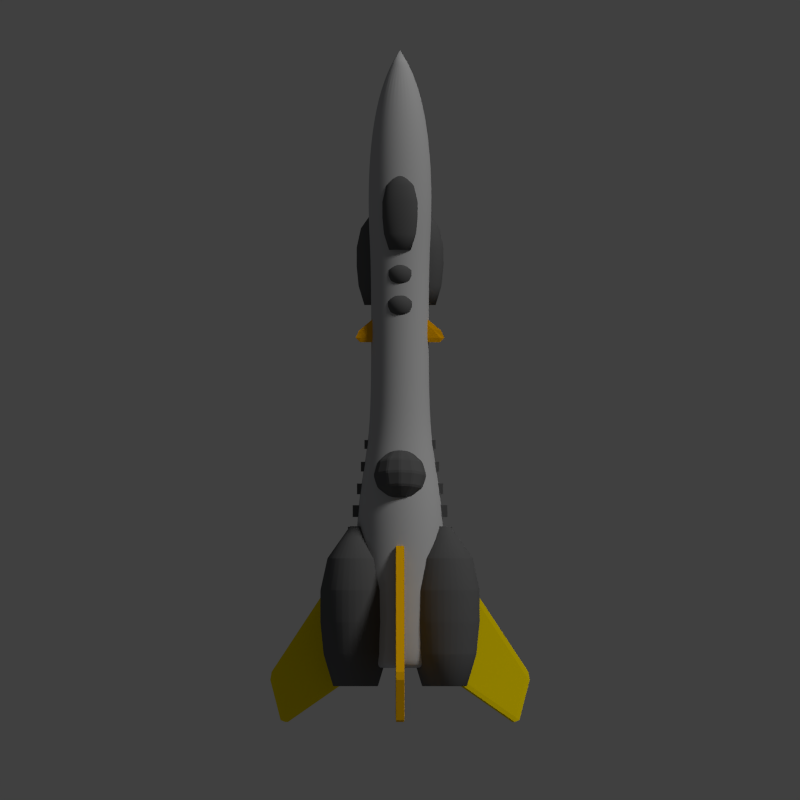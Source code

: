 # Source: arrow.blend  (saved by Blender 2.69.0; exported with 4.5.12 LTS)
import bpy
from mathutils import Matrix  # noqa: F401  (used for matrix-valued properties, if any)

bpy.ops.wm.read_factory_settings(use_empty=True)
scene = bpy.context.scene
scene.name = 'Scene'

# ---- collections
col_collection_1 = bpy.data.collections.new('Collection 1'); scene.collection.children.link(col_collection_1)

# ---- materials (node trees are filled in below, after node groups)
mat_material_001 = bpy.data.materials.new('Material.001')
mat_material_001.alpha_threshold = 0.0
mat_material_001.use_transparent_shadow = False
mat_material_001.diffuse_color = (0.09463, 0.09463, 0.09463, 1.0)
mat_material_001.roughness = 0.5
mat_material_001.specular_intensity = 0.1087
mat_material_001.line_color = (0.0, 0.0, 0.0, 1.0)
mat_material_004 = bpy.data.materials.new('Material.004')
mat_material_004.alpha_threshold = 0.0
mat_material_004.use_transparent_shadow = False
mat_material_004.diffuse_color = (0.8, 0.3583, 0.0, 1.0)
mat_material_004.roughness = 0.5
mat_material_004.specular_intensity = 0.1848
mat_material_004.line_color = (0.0, 0.0, 0.0, 1.0)
mat_material_003 = bpy.data.materials.new('Material.003')
mat_material_003.alpha_threshold = 0.0
mat_material_003.use_transparent_shadow = False
mat_material_003.diffuse_color = (0.8, 0.4067, 0.0, 1.0)
mat_material_003.roughness = 0.5
mat_material_003.line_color = (0.0, 0.0, 0.0, 1.0)
mat_material_002 = bpy.data.materials.new('Material.002')
mat_material_002.alpha_threshold = 0.0
mat_material_002.use_transparent_shadow = False
mat_material_002.diffuse_color = (0.8, 0.6057, 0.0, 1.0)
mat_material_002.roughness = 0.5
mat_material_002.line_color = (0.0, 0.0, 0.0, 1.0)
mat_material = bpy.data.materials.new('Material')
mat_material.alpha_threshold = 0.0
mat_material.use_transparent_shadow = False
mat_material.diffuse_color = (0.4292, 0.4292, 0.4292, 1.0)
mat_material.roughness = 0.5
mat_material.line_color = (0.0, 0.0, 0.0, 1.0)

# ---- material node trees

# ---- world
world_world = bpy.data.worlds.new('World'); scene.world = world_world
world_world.color = (0.05088, 0.05088, 0.05088)
world_world.use_sun_shadow = False
world_world.sun_shadow_jitter_overblur = 0.0
world_world.cycles.sampling_method = 'MANUAL'
world_world.cycles.sample_map_resolution = 256

# ---- cameras
cam_camera = bpy.data.cameras.new('Camera')
cam_camera.type = 'ORTHO'
cam_camera.clip_end = 100.0
cam_camera.lens = 35.0
cam_camera.sensor_width = 32.0
cam_camera.sensor_height = 18.0
cam_camera.ortho_scale = 18.0
cam_camera.dof.focus_distance = 0.0
cam_camera.dof.aperture_fstop = 128.0

# ---- lights
light_point_002 = bpy.data.lights.new('Point.002', 'POINT')
light_point_002.color = (0.6977, 0.7913, 1.0)
light_point_002.transmission_factor = 0.0
light_point_002.energy = 100.0
light_point_002.shadow_buffer_clip_start = 0.5
light_point_002.shadow_soft_size = 0.1
light_point_002.shadow_maximum_resolution = 0.006
light_point_002.use_absolute_resolution = True
light_point_002.cycles.use_multiple_importance_sampling = False
light_point_001 = bpy.data.lights.new('Point.001', 'POINT')
light_point_001.color = (0.6977, 0.7913, 1.0)
light_point_001.transmission_factor = 0.0
light_point_001.energy = 100.0
light_point_001.shadow_buffer_clip_start = 0.5
light_point_001.shadow_soft_size = 0.1
light_point_001.shadow_maximum_resolution = 0.006
light_point_001.use_absolute_resolution = True
light_point_001.cycles.use_multiple_importance_sampling = False
light_point = bpy.data.lights.new('Point', 'POINT')
light_point.color = (0.6977, 0.7913, 1.0)
light_point.transmission_factor = 0.0
light_point.energy = 100.0
light_point.shadow_buffer_clip_start = 0.5
light_point.shadow_soft_size = 0.1
light_point.shadow_maximum_resolution = 0.006
light_point.use_absolute_resolution = True
light_point.cycles.use_multiple_importance_sampling = False
light_sun = bpy.data.lights.new('Sun', 'SUN')
light_sun.transmission_factor = 0.0
light_sun.angle = 0.1993
light_sun.energy = 1.5
light_sun.shadow_buffer_clip_start = 0.5
light_sun.shadow_soft_size = 0.1
light_sun.shadow_cascade_max_distance = 1000.0
light_sun.cycles.use_multiple_importance_sampling = False

# ---- meshes
me_cylinder_008 = bpy.data.meshes.new('Cylinder.008')
me_cylinder_008.from_pydata([(-1.187e-08, 1.1, -9.535e-31), (0.0, 1.0, 1.0), (0.2146, 1.079, 1.566e-24), (0.1951, 0.9808, 1.0), (0.421, 1.016, 3.073e-24), (0.3827, 0.9239, 1.0), (0.6111, 0.9146, 4.461e-24), (0.5556, 0.8315, 1.0), (0.7778, 0.7778, 5.678e-24), (0.7071, 0.7071, 1.0), (0.9146, 0.6111, 6.676e-24), (0.8315, 0.5556, 1.0), (1.016, 0.421, 7.418e-24), (0.9239, 0.3827, 1.0), (1.079, 0.2146, 7.875e-24), (0.9808, 0.1951, 1.0), (1.1, -2.626e-08, 8.029e-24), (1.0, 7.55e-08, 1.0), (1.079, -0.2146, 7.875e-24), (0.9808, -0.1951, 1.0), (1.016, -0.421, 7.418e-24), (0.9239, -0.3827, 1.0), (0.9146, -0.6111, 6.676e-24), (0.8315, -0.5556, 1.0), (0.7778, -0.7778, 5.678e-24), (0.7071, -0.7071, 1.0), (0.6111, -0.9146, 4.461e-24), (0.5556, -0.8315, 1.0), (0.421, -1.016, 3.073e-24), (0.3827, -0.9239, 1.0), (0.2146, -1.079, 1.566e-24), (0.1951, -0.9808, 1.0), (-3.703e-07, -1.1, -3.57e-30), (-3.258e-07, -1.0, 1.0), (-0.2146, -1.079, -1.566e-24), (-0.1951, -0.9808, 1.0), (-0.421, -1.016, -3.073e-24), (-0.3827, -0.9239, 1.0), (-0.6111, -0.9146, -4.461e-24), (-0.5556, -0.8315, 1.0), (-0.7778, -0.7778, -5.678e-24), (-0.7071, -0.7071, 1.0), (-0.9146, -0.6111, -6.676e-24), (-0.8315, -0.5556, 1.0), (-1.016, -0.421, -7.418e-24), (-0.9239, -0.3827, 1.0), (-1.079, -0.2146, -7.875e-24), (-0.9808, -0.1951, 1.0), (-1.1, 9.528e-07, -8.029e-24), (-1.0, 9.656e-07, 1.0), (-1.079, 0.2146, -7.875e-24), (-0.9808, 0.1951, 1.0), (-1.016, 0.421, -7.418e-24), (-0.9239, 0.3827, 1.0), (-0.9146, 0.6111, -6.676e-24), (-0.8315, 0.5556, 1.0), (-0.7778, 0.7778, -5.678e-24), (-0.7071, 0.7071, 1.0), (-0.6111, 0.9146, -4.461e-24), (-0.5556, 0.8315, 1.0), (-0.421, 1.016, -3.073e-24), (-0.3827, 0.9239, 1.0), (-0.2146, 1.079, -1.566e-24), (-0.1951, 0.9808, 1.0), (-4.078e-08, 0.7, 2.0), (0.1366, 0.6865, 2.0), (0.2679, 0.6467, 2.0), (0.3889, 0.582, 2.0), (0.495, 0.495, 2.0), (0.582, 0.3889, 2.0), (0.6467, 0.2679, 2.0), (0.6865, 0.1366, 2.0), (0.7, 1.383e-07, 2.0), (0.6865, -0.1366, 2.0), (0.6467, -0.2679, 2.0), (0.582, -0.3889, 2.0), (0.495, -0.495, 2.0), (0.3889, -0.582, 2.0), (0.2679, -0.6467, 2.0), (0.1366, -0.6865, 2.0), (-2.689e-07, -0.7, 2.0), (-0.1366, -0.6865, 2.0), (-0.2679, -0.6467, 2.0), (-0.3889, -0.582, 2.0), (-0.495, -0.495, 2.0), (-0.582, -0.3889, 2.0), (-0.6467, -0.2679, 2.0), (-0.6865, -0.1366, 2.0), (-0.7, 7.614e-07, 2.0), (-0.6865, 0.1366, 2.0), (-0.6467, 0.2679, 2.0), (-0.582, 0.3889, 2.0), (-0.495, 0.495, 2.0), (-0.3889, 0.582, 2.0), (-0.2679, 0.6467, 2.0), (-0.1366, 0.6865, 2.0), (-1.187e-08, 1.1, -1.0), (0.2146, 1.079, -1.0), (0.421, 1.016, -1.0), (0.6111, 0.9146, -1.0), (0.7778, 0.7778, -1.0), (0.9146, 0.6111, -1.0), (1.016, 0.421, -1.0), (1.079, 0.2146, -1.0), (1.1, -2.626e-08, -1.0), (1.079, -0.2146, -1.0), (1.016, -0.421, -1.0), (0.9146, -0.6111, -1.0), (0.7778, -0.7778, -1.0), (0.6111, -0.9146, -1.0), (0.421, -1.016, -1.0), (0.2146, -1.079, -1.0), (-3.703e-07, -1.1, -1.0), (-0.2146, -1.079, -1.0), (-0.421, -1.016, -1.0), (-0.6111, -0.9146, -1.0), (-0.7778, -0.7778, -1.0), (-0.9146, -0.6111, -1.0), (-1.016, -0.421, -1.0), (-1.079, -0.2146, -1.0), (-1.1, 9.528e-07, -1.0), (-1.079, 0.2146, -1.0), (-1.016, 0.421, -1.0), (-0.9146, 0.6111, -1.0), (-0.7778, 0.7778, -1.0), (-0.6111, 0.9146, -1.0), (-0.421, 1.016, -1.0), (-0.2146, 1.079, -1.0), (-1.175e-07, 0.88, -2.0), (0.1717, 0.8631, -2.0), (0.3368, 0.813, -2.0), (0.4889, 0.7317, -2.0), (0.6223, 0.6223, -2.0), (0.7317, 0.4889, -2.0), (0.813, 0.3368, -2.0), (0.8631, 0.1717, -2.0), (0.88, 2.444e-08, -2.0), (0.8631, -0.1717, -2.0), (0.813, -0.3368, -2.0), (0.7317, -0.4889, -2.0), (0.6223, -0.6223, -2.0), (0.4889, -0.7317, -2.0), (0.3368, -0.813, -2.0), (0.1717, -0.8631, -2.0), (-4.042e-07, -0.88, -2.0), (-0.1717, -0.8631, -2.0), (-0.3368, -0.813, -2.0), (-0.4889, -0.7317, -2.0), (-0.6223, -0.6223, -2.0), (-0.7317, -0.4889, -2.0), (-0.813, -0.3368, -2.0), (-0.8631, -0.1717, -2.0), (-0.88, 8.077e-07, -2.0), (-0.8631, 0.1717, -2.0), (-0.813, 0.3368, -2.0), (-0.7317, 0.4889, -2.0), (-0.6223, 0.6223, -2.0), (-0.4889, 0.7317, -2.0), (-0.3368, 0.813, -2.0), (-0.1717, 0.8631, -2.0), (3.21e-08, 0.176, -3.0), (0.03434, 0.1726, -3.0), (0.06735, 0.1626, -3.0), (0.09778, 0.1463, -3.0), (0.1245, 0.1245, -3.0), (0.1463, 0.09778, -3.0), (0.1626, 0.06735, -3.0), (0.1726, 0.03434, -3.0), (0.176, 1.941e-07, -3.0), (0.1726, -0.03434, -3.0), (0.1626, -0.06735, -3.0), (0.1463, -0.09778, -3.0), (0.1245, -0.1245, -3.0), (0.09778, -0.1463, -3.0), (0.06735, -0.1626, -3.0), (0.03434, -0.1726, -3.0), (-2.525e-08, -0.176, -3.0), (-0.03434, -0.1726, -3.0), (-0.06735, -0.1626, -3.0), (-0.09778, -0.1463, -3.0), (-0.1245, -0.1245, -3.0), (-0.1463, -0.09778, -3.0), (-0.1626, -0.06735, -3.0), (-0.1726, -0.03434, -3.0), (-0.176, 3.508e-07, -3.0), (-0.1726, 0.03434, -3.0), (-0.1626, 0.06735, -3.0), (-0.1463, 0.09778, -3.0), (-0.1245, 0.1245, -3.0), (-0.09778, 0.1463, -3.0), (-0.06735, 0.1626, -3.0), (-0.03434, 0.1726, -3.0)], [], [(0, 1, 3, 2), (2, 3, 5, 4), (4, 5, 7, 6), (6, 7, 9, 8), (8, 9, 11, 10), (10, 11, 13, 12), (12, 13, 15, 14), (14, 15, 17, 16), (16, 17, 19, 18), (18, 19, 21, 20), (20, 21, 23, 22), (22, 23, 25, 24), (24, 25, 27, 26), (26, 27, 29, 28), (28, 29, 31, 30), (30, 31, 33, 32), (32, 33, 35, 34), (34, 35, 37, 36), (36, 37, 39, 38), (38, 39, 41, 40), (40, 41, 43, 42), (42, 43, 45, 44), (44, 45, 47, 46), (46, 47, 49, 48), (48, 49, 51, 50), (50, 51, 53, 52), (52, 53, 55, 54), (54, 55, 57, 56), (56, 57, 59, 58), (58, 59, 61, 60), (61, 59, 93, 94), (62, 63, 1, 0), (60, 61, 63, 62), (44, 46, 119, 118), (65, 64, 95, 94, 93, 92, 91, 90, 89, 88, 87, 86, 85, 84, 83, 82, 81, 80, 79, 78, 77, 76, 75, 74, 73, 72, 71, 70, 69, 68, 67, 66), (39, 37, 82, 83), (3, 1, 64, 65), (17, 15, 71, 72), (45, 43, 85, 86), (23, 21, 74, 75), (51, 49, 88, 89), (7, 5, 66, 67), (29, 27, 77, 78), (57, 55, 91, 92), (35, 33, 80, 81), (13, 11, 69, 70), (63, 61, 94, 95), (41, 39, 83, 84), (19, 17, 72, 73), (47, 45, 86, 87), (25, 23, 75, 76), (53, 51, 89, 90), (9, 7, 67, 68), (31, 29, 78, 79), (59, 57, 92, 93), (37, 35, 81, 82), (15, 13, 70, 71), (1, 63, 95, 64), (43, 41, 84, 85), (21, 19, 73, 74), (49, 47, 87, 88), (5, 3, 65, 66), (27, 25, 76, 77), (55, 53, 90, 91), (11, 9, 68, 69), (33, 31, 79, 80), (124, 125, 157, 156), (22, 24, 108, 107), (50, 52, 122, 121), (6, 8, 100, 99), (28, 30, 111, 110), (56, 58, 125, 124), (34, 36, 114, 113), (12, 14, 103, 102), (62, 0, 96, 127), (40, 42, 117, 116), (18, 20, 106, 105), (46, 48, 120, 119), (2, 4, 98, 97), (24, 26, 109, 108), (52, 54, 123, 122), (8, 10, 101, 100), (30, 32, 112, 111), (58, 60, 126, 125), (36, 38, 115, 114), (0, 2, 97, 96), (14, 16, 104, 103), (42, 44, 118, 117), (20, 22, 107, 106), (48, 50, 121, 120), (4, 6, 99, 98), (26, 28, 110, 109), (54, 56, 124, 123), (32, 34, 113, 112), (10, 12, 102, 101), (60, 62, 127, 126), (38, 40, 116, 115), (16, 18, 105, 104), (158, 159, 191, 190), (113, 114, 146, 145), (102, 103, 135, 134), (122, 123, 155, 154), (100, 101, 133, 132), (111, 112, 144, 143), (120, 121, 153, 152), (98, 99, 131, 130), (109, 110, 142, 141), (118, 119, 151, 150), (96, 97, 129, 128), (107, 108, 140, 139), (127, 96, 128, 159), (116, 117, 149, 148), (105, 106, 138, 137), (125, 126, 158, 157), (114, 115, 147, 146), (103, 104, 136, 135), (123, 124, 156, 155), (112, 113, 145, 144), (101, 102, 134, 133), (121, 122, 154, 153), (99, 100, 132, 131), (110, 111, 143, 142), (119, 120, 152, 151), (97, 98, 130, 129), (108, 109, 141, 140), (117, 118, 150, 149), (106, 107, 139, 138), (126, 127, 159, 158), (115, 116, 148, 147), (104, 105, 137, 136), (160, 161, 162, 163, 164, 165, 166, 167, 168, 169, 170, 171, 172, 173, 174, 175, 176, 177, 178, 179, 180, 181, 182, 183, 184, 185, 186, 187, 188, 189, 190, 191), (147, 148, 180, 179), (136, 137, 169, 168), (156, 157, 189, 188), (145, 146, 178, 177), (134, 135, 167, 166), (154, 155, 187, 186), (132, 133, 165, 164), (143, 144, 176, 175), (152, 153, 185, 184), (130, 131, 163, 162), (141, 142, 174, 173), (150, 151, 183, 182), (128, 129, 161, 160), (139, 140, 172, 171), (159, 128, 160, 191), (148, 149, 181, 180), (137, 138, 170, 169), (157, 158, 190, 189), (146, 147, 179, 178), (135, 136, 168, 167), (155, 156, 188, 187), (144, 145, 177, 176), (133, 134, 166, 165), (153, 154, 186, 185), (131, 132, 164, 163), (142, 143, 175, 174), (151, 152, 184, 183), (129, 130, 162, 161), (140, 141, 173, 172), (149, 150, 182, 181), (138, 139, 171, 170)])
me_cylinder_008.polygons.foreach_set('use_smooth', [True] * 162)
me_cylinder_008.materials.append(mat_material_001)
me_cylinder_008.use_remesh_preserve_volume = False
me_cylinder_008.use_remesh_preserve_attributes = False
me_cylinder_008.use_mirror_vertex_groups = False
me_cylinder_008.update()
me_cylinder_007 = bpy.data.meshes.new('Cylinder.007')
me_cylinder_007.from_pydata([(-1.187e-08, 1.1, -9.535e-31), (0.0, 1.0, 1.0), (0.2146, 1.079, 1.566e-24), (0.1951, 0.9808, 1.0), (0.421, 1.016, 3.073e-24), (0.3827, 0.9239, 1.0), (0.6111, 0.9146, 4.461e-24), (0.5556, 0.8315, 1.0), (0.7778, 0.7778, 5.678e-24), (0.7071, 0.7071, 1.0), (0.9146, 0.6111, 6.676e-24), (0.8315, 0.5556, 1.0), (1.016, 0.421, 7.418e-24), (0.9239, 0.3827, 1.0), (1.079, 0.2146, 7.875e-24), (0.9808, 0.1951, 1.0), (1.1, -2.626e-08, 8.029e-24), (1.0, 7.55e-08, 1.0), (1.079, -0.2146, 7.875e-24), (0.9808, -0.1951, 1.0), (1.016, -0.421, 7.418e-24), (0.9239, -0.3827, 1.0), (0.9146, -0.6111, 6.676e-24), (0.8315, -0.5556, 1.0), (0.7778, -0.7778, 5.678e-24), (0.7071, -0.7071, 1.0), (0.6111, -0.9146, 4.461e-24), (0.5556, -0.8315, 1.0), (0.421, -1.016, 3.073e-24), (0.3827, -0.9239, 1.0), (0.2146, -1.079, 1.566e-24), (0.1951, -0.9808, 1.0), (-3.703e-07, -1.1, -3.57e-30), (-3.258e-07, -1.0, 1.0), (-0.2146, -1.079, -1.566e-24), (-0.1951, -0.9808, 1.0), (-0.421, -1.016, -3.073e-24), (-0.3827, -0.9239, 1.0), (-0.6111, -0.9146, -4.461e-24), (-0.5556, -0.8315, 1.0), (-0.7778, -0.7778, -5.678e-24), (-0.7071, -0.7071, 1.0), (-0.9146, -0.6111, -6.676e-24), (-0.8315, -0.5556, 1.0), (-1.016, -0.421, -7.418e-24), (-0.9239, -0.3827, 1.0), (-1.079, -0.2146, -7.875e-24), (-0.9808, -0.1951, 1.0), (-1.1, 9.528e-07, -8.029e-24), (-1.0, 9.656e-07, 1.0), (-1.079, 0.2146, -7.875e-24), (-0.9808, 0.1951, 1.0), (-1.016, 0.421, -7.418e-24), (-0.9239, 0.3827, 1.0), (-0.9146, 0.6111, -6.676e-24), (-0.8315, 0.5556, 1.0), (-0.7778, 0.7778, -5.678e-24), (-0.7071, 0.7071, 1.0), (-0.6111, 0.9146, -4.461e-24), (-0.5556, 0.8315, 1.0), (-0.421, 1.016, -3.073e-24), (-0.3827, 0.9239, 1.0), (-0.2146, 1.079, -1.566e-24), (-0.1951, 0.9808, 1.0), (-4.078e-08, 0.7, 2.0), (0.1366, 0.6865, 2.0), (0.2679, 0.6467, 2.0), (0.3889, 0.582, 2.0), (0.495, 0.495, 2.0), (0.582, 0.3889, 2.0), (0.6467, 0.2679, 2.0), (0.6865, 0.1366, 2.0), (0.7, 1.383e-07, 2.0), (0.6865, -0.1366, 2.0), (0.6467, -0.2679, 2.0), (0.582, -0.3889, 2.0), (0.495, -0.495, 2.0), (0.3889, -0.582, 2.0), (0.2679, -0.6467, 2.0), (0.1366, -0.6865, 2.0), (-2.689e-07, -0.7, 2.0), (-0.1366, -0.6865, 2.0), (-0.2679, -0.6467, 2.0), (-0.3889, -0.582, 2.0), (-0.495, -0.495, 2.0), (-0.582, -0.3889, 2.0), (-0.6467, -0.2679, 2.0), (-0.6865, -0.1366, 2.0), (-0.7, 7.614e-07, 2.0), (-0.6865, 0.1366, 2.0), (-0.6467, 0.2679, 2.0), (-0.582, 0.3889, 2.0), (-0.495, 0.495, 2.0), (-0.3889, 0.582, 2.0), (-0.2679, 0.6467, 2.0), (-0.1366, 0.6865, 2.0), (-1.187e-08, 1.1, -1.0), (0.2146, 1.079, -1.0), (0.421, 1.016, -1.0), (0.6111, 0.9146, -1.0), (0.7778, 0.7778, -1.0), (0.9146, 0.6111, -1.0), (1.016, 0.421, -1.0), (1.079, 0.2146, -1.0), (1.1, -2.626e-08, -1.0), (1.079, -0.2146, -1.0), (1.016, -0.421, -1.0), (0.9146, -0.6111, -1.0), (0.7778, -0.7778, -1.0), (0.6111, -0.9146, -1.0), (0.421, -1.016, -1.0), (0.2146, -1.079, -1.0), (-3.703e-07, -1.1, -1.0), (-0.2146, -1.079, -1.0), (-0.421, -1.016, -1.0), (-0.6111, -0.9146, -1.0), (-0.7778, -0.7778, -1.0), (-0.9146, -0.6111, -1.0), (-1.016, -0.421, -1.0), (-1.079, -0.2146, -1.0), (-1.1, 9.528e-07, -1.0), (-1.079, 0.2146, -1.0), (-1.016, 0.421, -1.0), (-0.9146, 0.6111, -1.0), (-0.7778, 0.7778, -1.0), (-0.6111, 0.9146, -1.0), (-0.421, 1.016, -1.0), (-0.2146, 1.079, -1.0), (-1.175e-07, 0.88, -2.0), (0.1717, 0.8631, -2.0), (0.3368, 0.813, -2.0), (0.4889, 0.7317, -2.0), (0.6223, 0.6223, -2.0), (0.7317, 0.4889, -2.0), (0.813, 0.3368, -2.0), (0.8631, 0.1717, -2.0), (0.88, 2.444e-08, -2.0), (0.8631, -0.1717, -2.0), (0.813, -0.3368, -2.0), (0.7317, -0.4889, -2.0), (0.6223, -0.6223, -2.0), (0.4889, -0.7317, -2.0), (0.3368, -0.813, -2.0), (0.1717, -0.8631, -2.0), (-4.042e-07, -0.88, -2.0), (-0.1717, -0.8631, -2.0), (-0.3368, -0.813, -2.0), (-0.4889, -0.7317, -2.0), (-0.6223, -0.6223, -2.0), (-0.7317, -0.4889, -2.0), (-0.813, -0.3368, -2.0), (-0.8631, -0.1717, -2.0), (-0.88, 8.077e-07, -2.0), (-0.8631, 0.1717, -2.0), (-0.813, 0.3368, -2.0), (-0.7317, 0.4889, -2.0), (-0.6223, 0.6223, -2.0), (-0.4889, 0.7317, -2.0), (-0.3368, 0.813, -2.0), (-0.1717, 0.8631, -2.0), (3.21e-08, 0.176, -3.0), (0.03434, 0.1726, -3.0), (0.06735, 0.1626, -3.0), (0.09778, 0.1463, -3.0), (0.1245, 0.1245, -3.0), (0.1463, 0.09778, -3.0), (0.1626, 0.06735, -3.0), (0.1726, 0.03434, -3.0), (0.176, 1.941e-07, -3.0), (0.1726, -0.03434, -3.0), (0.1626, -0.06735, -3.0), (0.1463, -0.09778, -3.0), (0.1245, -0.1245, -3.0), (0.09778, -0.1463, -3.0), (0.06735, -0.1626, -3.0), (0.03434, -0.1726, -3.0), (-2.525e-08, -0.176, -3.0), (-0.03434, -0.1726, -3.0), (-0.06735, -0.1626, -3.0), (-0.09778, -0.1463, -3.0), (-0.1245, -0.1245, -3.0), (-0.1463, -0.09778, -3.0), (-0.1626, -0.06735, -3.0), (-0.1726, -0.03434, -3.0), (-0.176, 3.508e-07, -3.0), (-0.1726, 0.03434, -3.0), (-0.1626, 0.06735, -3.0), (-0.1463, 0.09778, -3.0), (-0.1245, 0.1245, -3.0), (-0.09778, 0.1463, -3.0), (-0.06735, 0.1626, -3.0), (-0.03434, 0.1726, -3.0)], [], [(0, 1, 3, 2), (2, 3, 5, 4), (4, 5, 7, 6), (6, 7, 9, 8), (8, 9, 11, 10), (10, 11, 13, 12), (12, 13, 15, 14), (14, 15, 17, 16), (16, 17, 19, 18), (18, 19, 21, 20), (20, 21, 23, 22), (22, 23, 25, 24), (24, 25, 27, 26), (26, 27, 29, 28), (28, 29, 31, 30), (30, 31, 33, 32), (32, 33, 35, 34), (34, 35, 37, 36), (36, 37, 39, 38), (38, 39, 41, 40), (40, 41, 43, 42), (42, 43, 45, 44), (44, 45, 47, 46), (46, 47, 49, 48), (48, 49, 51, 50), (50, 51, 53, 52), (52, 53, 55, 54), (54, 55, 57, 56), (56, 57, 59, 58), (58, 59, 61, 60), (61, 59, 93, 94), (62, 63, 1, 0), (60, 61, 63, 62), (44, 46, 119, 118), (65, 64, 95, 94, 93, 92, 91, 90, 89, 88, 87, 86, 85, 84, 83, 82, 81, 80, 79, 78, 77, 76, 75, 74, 73, 72, 71, 70, 69, 68, 67, 66), (39, 37, 82, 83), (3, 1, 64, 65), (17, 15, 71, 72), (45, 43, 85, 86), (23, 21, 74, 75), (51, 49, 88, 89), (7, 5, 66, 67), (29, 27, 77, 78), (57, 55, 91, 92), (35, 33, 80, 81), (13, 11, 69, 70), (63, 61, 94, 95), (41, 39, 83, 84), (19, 17, 72, 73), (47, 45, 86, 87), (25, 23, 75, 76), (53, 51, 89, 90), (9, 7, 67, 68), (31, 29, 78, 79), (59, 57, 92, 93), (37, 35, 81, 82), (15, 13, 70, 71), (1, 63, 95, 64), (43, 41, 84, 85), (21, 19, 73, 74), (49, 47, 87, 88), (5, 3, 65, 66), (27, 25, 76, 77), (55, 53, 90, 91), (11, 9, 68, 69), (33, 31, 79, 80), (124, 125, 157, 156), (22, 24, 108, 107), (50, 52, 122, 121), (6, 8, 100, 99), (28, 30, 111, 110), (56, 58, 125, 124), (34, 36, 114, 113), (12, 14, 103, 102), (62, 0, 96, 127), (40, 42, 117, 116), (18, 20, 106, 105), (46, 48, 120, 119), (2, 4, 98, 97), (24, 26, 109, 108), (52, 54, 123, 122), (8, 10, 101, 100), (30, 32, 112, 111), (58, 60, 126, 125), (36, 38, 115, 114), (0, 2, 97, 96), (14, 16, 104, 103), (42, 44, 118, 117), (20, 22, 107, 106), (48, 50, 121, 120), (4, 6, 99, 98), (26, 28, 110, 109), (54, 56, 124, 123), (32, 34, 113, 112), (10, 12, 102, 101), (60, 62, 127, 126), (38, 40, 116, 115), (16, 18, 105, 104), (158, 159, 191, 190), (113, 114, 146, 145), (102, 103, 135, 134), (122, 123, 155, 154), (100, 101, 133, 132), (111, 112, 144, 143), (120, 121, 153, 152), (98, 99, 131, 130), (109, 110, 142, 141), (118, 119, 151, 150), (96, 97, 129, 128), (107, 108, 140, 139), (127, 96, 128, 159), (116, 117, 149, 148), (105, 106, 138, 137), (125, 126, 158, 157), (114, 115, 147, 146), (103, 104, 136, 135), (123, 124, 156, 155), (112, 113, 145, 144), (101, 102, 134, 133), (121, 122, 154, 153), (99, 100, 132, 131), (110, 111, 143, 142), (119, 120, 152, 151), (97, 98, 130, 129), (108, 109, 141, 140), (117, 118, 150, 149), (106, 107, 139, 138), (126, 127, 159, 158), (115, 116, 148, 147), (104, 105, 137, 136), (160, 161, 162, 163, 164, 165, 166, 167, 168, 169, 170, 171, 172, 173, 174, 175, 176, 177, 178, 179, 180, 181, 182, 183, 184, 185, 186, 187, 188, 189, 190, 191), (147, 148, 180, 179), (136, 137, 169, 168), (156, 157, 189, 188), (145, 146, 178, 177), (134, 135, 167, 166), (154, 155, 187, 186), (132, 133, 165, 164), (143, 144, 176, 175), (152, 153, 185, 184), (130, 131, 163, 162), (141, 142, 174, 173), (150, 151, 183, 182), (128, 129, 161, 160), (139, 140, 172, 171), (159, 128, 160, 191), (148, 149, 181, 180), (137, 138, 170, 169), (157, 158, 190, 189), (146, 147, 179, 178), (135, 136, 168, 167), (155, 156, 188, 187), (144, 145, 177, 176), (133, 134, 166, 165), (153, 154, 186, 185), (131, 132, 164, 163), (142, 143, 175, 174), (151, 152, 184, 183), (129, 130, 162, 161), (140, 141, 173, 172), (149, 150, 182, 181), (138, 139, 171, 170)])
me_cylinder_007.polygons.foreach_set('use_smooth', [True] * 162)
me_cylinder_007.materials.append(mat_material_001)
me_cylinder_007.use_remesh_preserve_volume = False
me_cylinder_007.use_remesh_preserve_attributes = False
me_cylinder_007.use_mirror_vertex_groups = False
me_cylinder_007.update()
me_cube_009 = bpy.data.meshes.new('Cube.009')
me_cube_009.from_pydata([(-1.0, -1.0, -1.0), (-1.0, 1.0, -1.0), (1.0, 1.0, -1.0), (1.0, -1.0, -1.0), (-1.0, -1.0, 1.0), (-1.0, 1.0, 1.0), (1.0, 1.0, 1.0), (1.0, -1.0, 1.0)], [], [(4, 5, 1, 0), (5, 6, 2, 1), (6, 7, 3, 2), (7, 4, 0, 3), (0, 1, 2, 3), (7, 6, 5, 4)])
me_cube_009.materials.append(mat_material_001)
me_cube_009.use_remesh_preserve_volume = False
me_cube_009.use_remesh_preserve_attributes = False
me_cube_009.use_mirror_vertex_groups = False
me_cube_009.update()
me_cube_008 = bpy.data.meshes.new('Cube.008')
me_cube_008.from_pydata([(-1.0, -1.0, -1.0), (-1.0, 1.0, -1.0), (1.0, 1.0, -1.0), (1.0, -1.0, -1.0), (-1.0, -1.0, 1.0), (-1.0, 1.0, 1.0), (1.0, 1.0, 1.0), (1.0, -1.0, 1.0)], [], [(4, 5, 1, 0), (5, 6, 2, 1), (6, 7, 3, 2), (7, 4, 0, 3), (0, 1, 2, 3), (7, 6, 5, 4)])
me_cube_008.materials.append(mat_material_001)
me_cube_008.use_remesh_preserve_volume = False
me_cube_008.use_remesh_preserve_attributes = False
me_cube_008.use_mirror_vertex_groups = False
me_cube_008.update()
me_cube_007 = bpy.data.meshes.new('Cube.007')
me_cube_007.from_pydata([(-1.0, -1.0, -1.0), (-1.0, 1.0, -1.0), (1.0, 1.0, -1.0), (1.0, -1.0, -1.0), (-1.0, -1.0, 1.0), (-1.0, 1.0, 1.0), (1.0, 1.0, 1.0), (1.0, -1.0, 1.0)], [], [(4, 5, 1, 0), (5, 6, 2, 1), (6, 7, 3, 2), (7, 4, 0, 3), (0, 1, 2, 3), (7, 6, 5, 4)])
me_cube_007.materials.append(mat_material_001)
me_cube_007.use_remesh_preserve_volume = False
me_cube_007.use_remesh_preserve_attributes = False
me_cube_007.use_mirror_vertex_groups = False
me_cube_007.update()
me_cube_006 = bpy.data.meshes.new('Cube.006')
me_cube_006.from_pydata([(-1.0, -1.0, -1.0), (-1.0, 1.0, -1.0), (1.0, 1.0, -1.0), (1.0, -1.0, -1.0), (-1.0, -1.0, 1.0), (-1.0, 1.0, 1.0), (1.0, 1.0, 1.0), (1.0, -1.0, 1.0)], [], [(4, 5, 1, 0), (5, 6, 2, 1), (6, 7, 3, 2), (7, 4, 0, 3), (0, 1, 2, 3), (7, 6, 5, 4)])
me_cube_006.materials.append(mat_material_001)
me_cube_006.use_remesh_preserve_volume = False
me_cube_006.use_remesh_preserve_attributes = False
me_cube_006.use_mirror_vertex_groups = False
me_cube_006.update()
me_cube_005 = bpy.data.meshes.new('Cube.005')
me_cube_005.from_pydata([(-1.0, -1.0, -1.0), (-1.0, 1.0, -1.0), (1.0, 1.0, -1.0), (1.0, -1.0, -1.0), (-1.0, -1.0, 1.0), (-1.0, 1.0, 1.0), (1.0, 1.0, 1.0), (1.0, -1.0, 1.0)], [], [(4, 5, 1, 0), (5, 6, 2, 1), (6, 7, 3, 2), (7, 4, 0, 3), (0, 1, 2, 3), (7, 6, 5, 4)])
me_cube_005.materials.append(mat_material_001)
me_cube_005.use_remesh_preserve_volume = False
me_cube_005.use_remesh_preserve_attributes = False
me_cube_005.use_mirror_vertex_groups = False
me_cube_005.update()
me_sphere = bpy.data.meshes.new('Sphere')
me_sphere.from_pydata([(-0.5, 0.0, 0.866), (-0.866, 0.0, 0.5), (-1.0, 0.0, -4.371e-08), (-0.866, 0.0, -0.5), (-0.5, 0.0, -0.866), (-1.51e-07, 0.0, -1.0), (-0.433, 0.25, 0.866), (-0.75, 0.433, 0.5), (-0.866, 0.5, -4.371e-08), (-0.75, 0.433, -0.5), (-0.433, 0.25, -0.866), (-0.25, 0.433, 0.866), (-0.433, 0.75, 0.5), (-0.5, 0.866, -4.371e-08), (-0.433, 0.75, -0.5), (-0.25, 0.433, -0.866), (-1.245e-07, 0.5, 0.866), (-1.096e-07, 0.866, 0.5), (-1.394e-07, 1.0, -4.371e-08), (-1.394e-07, 0.866, -0.5), (-1.692e-07, 0.5, -0.866), (-2.265e-07, -1.308e-07, 1.0), (0.25, 0.433, 0.866), (0.433, 0.75, 0.5), (0.5, 0.866, -4.371e-08), (0.433, 0.75, -0.5), (0.25, 0.433, -0.866), (0.433, 0.25, 0.866), (0.75, 0.433, 0.5), (0.866, 0.5, -4.371e-08), (0.75, 0.433, -0.5), (0.433, 0.25, -0.866), (0.5, -6.06e-08, 0.866), (0.866, -1.589e-08, 0.5), (1.0, -4.57e-08, -4.371e-08), (0.866, -4.57e-08, -0.5), (0.5, 1.391e-08, -0.866), (0.433, -0.25, 0.866), (0.75, -0.433, 0.5), (0.866, -0.5, -4.371e-08), (0.75, -0.433, -0.5), (0.433, -0.25, -0.866), (0.25, -0.433, 0.866), (0.433, -0.75, 0.5), (0.5, -0.866, -4.371e-08), (0.433, -0.75, -0.5), (0.25, -0.433, -0.866), (-2.437e-07, -0.5, 0.866), (-1.99e-07, -0.866, 0.5), (-2.288e-07, -1.0, -4.371e-08), (-1.99e-07, -0.866, -0.5), (-1.692e-07, -0.5, -0.866), (-0.25, -0.433, 0.866), (-0.433, -0.75, 0.5), (-0.5, -0.866, -4.371e-08), (-0.433, -0.75, -0.5), (-0.25, -0.433, -0.866), (-0.433, -0.25, 0.866), (-0.75, -0.433, 0.5), (-0.866, -0.5, -4.371e-08), (-0.75, -0.433, -0.5), (-0.433, -0.25, -0.866)], [], [(4, 3, 9, 10), (3, 2, 8, 9), (2, 1, 7, 8), (1, 0, 6, 7), (10, 9, 14, 15), (9, 8, 13, 14), (8, 7, 12, 13), (7, 6, 11, 12), (15, 14, 19, 20), (14, 13, 18, 19), (13, 12, 17, 18), (12, 11, 16, 17), (20, 19, 25, 26), (19, 18, 24, 25), (18, 17, 23, 24), (17, 16, 22, 23), (26, 25, 30, 31), (25, 24, 29, 30), (24, 23, 28, 29), (23, 22, 27, 28), (31, 30, 35, 36), (30, 29, 34, 35), (29, 28, 33, 34), (28, 27, 32, 33), (36, 35, 40, 41), (35, 34, 39, 40), (34, 33, 38, 39), (33, 32, 37, 38), (41, 40, 45, 46), (40, 39, 44, 45), (39, 38, 43, 44), (38, 37, 42, 43), (46, 45, 50, 51), (45, 44, 49, 50), (44, 43, 48, 49), (43, 42, 47, 48), (51, 50, 55, 56), (50, 49, 54, 55), (49, 48, 53, 54), (48, 47, 52, 53), (56, 55, 60, 61), (55, 54, 59, 60), (54, 53, 58, 59), (53, 52, 57, 58), (5, 4, 10), (0, 21, 6), (5, 10, 15), (6, 21, 11), (5, 15, 20), (11, 21, 16), (5, 20, 26), (16, 21, 22), (5, 26, 31), (22, 21, 27), (5, 31, 36), (27, 21, 32), (5, 36, 41), (32, 21, 37), (5, 41, 46), (37, 21, 42), (5, 46, 51), (42, 21, 47), (5, 51, 56), (47, 21, 52), (5, 56, 61), (52, 21, 57), (5, 61, 4), (61, 60, 3, 4), (60, 59, 2, 3), (59, 58, 1, 2), (58, 57, 0, 1), (57, 21, 0)])
me_sphere.materials.append(mat_material_001)
me_sphere.use_remesh_preserve_volume = False
me_sphere.use_remesh_preserve_attributes = False
me_sphere.use_mirror_vertex_groups = False
me_sphere.update()
me_cube_004 = bpy.data.meshes.new('Cube.004')
me_cube_004.from_pydata([(-1.0, -0.5, -1.0), (-0.4, 0.0, -1.0), (0.4, 0.0, -1.0), (1.0, -0.5, -1.0), (-1.0, -0.5, 1.0), (-0.4, 0.0, 1.0), (0.4, 0.0, 1.0), (1.0, -0.5, 1.0), (-1.0, -0.7, -1.0), (1.0, -0.7, -1.0), (-1.0, -0.7, 1.0), (1.0, -0.7, 1.0)], [], [(4, 5, 1, 0), (5, 6, 2, 1), (6, 7, 3, 2), (0, 3, 9, 8), (0, 1, 2, 3), (7, 6, 5, 4), (11, 10, 8, 9), (7, 4, 10, 11), (3, 7, 11, 9), (4, 0, 8, 10)])
me_cube_004.materials.append(mat_material_004)
me_cube_004.use_remesh_preserve_volume = False
me_cube_004.use_remesh_preserve_attributes = False
me_cube_004.use_mirror_vertex_groups = False
me_cube_004.update()
me_cylinder_005 = bpy.data.meshes.new('Cylinder.005')
me_cylinder_005.from_pydata([(-1.187e-08, 1.1, -9.535e-31), (0.0, 1.0, 1.0), (0.2146, 1.079, 1.566e-24), (0.1951, 0.9808, 1.0), (0.421, 1.016, 3.073e-24), (0.3827, 0.9239, 1.0), (0.6111, 0.9146, 4.461e-24), (0.5556, 0.8315, 1.0), (0.7778, 0.7778, 5.678e-24), (0.7071, 0.7071, 1.0), (0.9146, 0.6111, 6.676e-24), (0.8315, 0.5556, 1.0), (1.016, 0.421, 7.418e-24), (0.9239, 0.3827, 1.0), (1.079, 0.2146, 7.875e-24), (0.9808, 0.1951, 1.0), (1.1, -2.626e-08, 8.029e-24), (1.0, 7.55e-08, 1.0), (1.079, -0.2146, 7.875e-24), (0.9808, -0.1951, 1.0), (1.016, -0.421, 7.418e-24), (0.9239, -0.3827, 1.0), (0.9146, -0.6111, 6.676e-24), (0.8315, -0.5556, 1.0), (0.7778, -0.7778, 5.678e-24), (0.7071, -0.7071, 1.0), (0.6111, -0.9146, 4.461e-24), (0.5556, -0.8315, 1.0), (0.421, -1.016, 3.073e-24), (0.3827, -0.9239, 1.0), (0.2146, -1.079, 1.566e-24), (0.1951, -0.9808, 1.0), (-3.703e-07, -1.1, -3.57e-30), (-3.258e-07, -1.0, 1.0), (-0.2146, -1.079, -1.566e-24), (-0.1951, -0.9808, 1.0), (-0.421, -1.016, -3.073e-24), (-0.3827, -0.9239, 1.0), (-0.6111, -0.9146, -4.461e-24), (-0.5556, -0.8315, 1.0), (-0.7778, -0.7778, -5.678e-24), (-0.7071, -0.7071, 1.0), (-0.9146, -0.6111, -6.676e-24), (-0.8315, -0.5556, 1.0), (-1.016, -0.421, -7.418e-24), (-0.9239, -0.3827, 1.0), (-1.079, -0.2146, -7.875e-24), (-0.9808, -0.1951, 1.0), (-1.1, 9.528e-07, -8.029e-24), (-1.0, 9.656e-07, 1.0), (-1.079, 0.2146, -7.875e-24), (-0.9808, 0.1951, 1.0), (-1.016, 0.421, -7.418e-24), (-0.9239, 0.3827, 1.0), (-0.9146, 0.6111, -6.676e-24), (-0.8315, 0.5556, 1.0), (-0.7778, 0.7778, -5.678e-24), (-0.7071, 0.7071, 1.0), (-0.6111, 0.9146, -4.461e-24), (-0.5556, 0.8315, 1.0), (-0.421, 1.016, -3.073e-24), (-0.3827, 0.9239, 1.0), (-0.2146, 1.079, -1.566e-24), (-0.1951, 0.9808, 1.0), (-4.078e-08, 0.7, 2.0), (0.1366, 0.6865, 2.0), (0.2679, 0.6467, 2.0), (0.3889, 0.582, 2.0), (0.495, 0.495, 2.0), (0.582, 0.3889, 2.0), (0.6467, 0.2679, 2.0), (0.6865, 0.1366, 2.0), (0.7, 1.383e-07, 2.0), (0.6865, -0.1366, 2.0), (0.6467, -0.2679, 2.0), (0.582, -0.3889, 2.0), (0.495, -0.495, 2.0), (0.3889, -0.582, 2.0), (0.2679, -0.6467, 2.0), (0.1366, -0.6865, 2.0), (-2.689e-07, -0.7, 2.0), (-0.1366, -0.6865, 2.0), (-0.2679, -0.6467, 2.0), (-0.3889, -0.582, 2.0), (-0.495, -0.495, 2.0), (-0.582, -0.3889, 2.0), (-0.6467, -0.2679, 2.0), (-0.6865, -0.1366, 2.0), (-0.7, 7.614e-07, 2.0), (-0.6865, 0.1366, 2.0), (-0.6467, 0.2679, 2.0), (-0.582, 0.3889, 2.0), (-0.495, 0.495, 2.0), (-0.3889, 0.582, 2.0), (-0.2679, 0.6467, 2.0), (-0.1366, 0.6865, 2.0), (-1.187e-08, 1.1, -1.0), (0.2146, 1.079, -1.0), (0.421, 1.016, -1.0), (0.6111, 0.9146, -1.0), (0.7778, 0.7778, -1.0), (0.9146, 0.6111, -1.0), (1.016, 0.421, -1.0), (1.079, 0.2146, -1.0), (1.1, -2.626e-08, -1.0), (1.079, -0.2146, -1.0), (1.016, -0.421, -1.0), (0.9146, -0.6111, -1.0), (0.7778, -0.7778, -1.0), (0.6111, -0.9146, -1.0), (0.421, -1.016, -1.0), (0.2146, -1.079, -1.0), (-3.703e-07, -1.1, -1.0), (-0.2146, -1.079, -1.0), (-0.421, -1.016, -1.0), (-0.6111, -0.9146, -1.0), (-0.7778, -0.7778, -1.0), (-0.9146, -0.6111, -1.0), (-1.016, -0.421, -1.0), (-1.079, -0.2146, -1.0), (-1.1, 9.528e-07, -1.0), (-1.079, 0.2146, -1.0), (-1.016, 0.421, -1.0), (-0.9146, 0.6111, -1.0), (-0.7778, 0.7778, -1.0), (-0.6111, 0.9146, -1.0), (-0.421, 1.016, -1.0), (-0.2146, 1.079, -1.0), (-1.175e-07, 0.88, -2.0), (0.1717, 0.8631, -2.0), (0.3368, 0.813, -2.0), (0.4889, 0.7317, -2.0), (0.6223, 0.6223, -2.0), (0.7317, 0.4889, -2.0), (0.813, 0.3368, -2.0), (0.8631, 0.1717, -2.0), (0.88, 2.444e-08, -2.0), (0.8631, -0.1717, -2.0), (0.813, -0.3368, -2.0), (0.7317, -0.4889, -2.0), (0.6223, -0.6223, -2.0), (0.4889, -0.7317, -2.0), (0.3368, -0.813, -2.0), (0.1717, -0.8631, -2.0), (-4.042e-07, -0.88, -2.0), (-0.1717, -0.8631, -2.0), (-0.3368, -0.813, -2.0), (-0.4889, -0.7317, -2.0), (-0.6223, -0.6223, -2.0), (-0.7317, -0.4889, -2.0), (-0.813, -0.3368, -2.0), (-0.8631, -0.1717, -2.0), (-0.88, 8.077e-07, -2.0), (-0.8631, 0.1717, -2.0), (-0.813, 0.3368, -2.0), (-0.7317, 0.4889, -2.0), (-0.6223, 0.6223, -2.0), (-0.4889, 0.7317, -2.0), (-0.3368, 0.813, -2.0), (-0.1717, 0.8631, -2.0), (3.21e-08, 0.176, -3.0), (0.03434, 0.1726, -3.0), (0.06735, 0.1626, -3.0), (0.09778, 0.1463, -3.0), (0.1245, 0.1245, -3.0), (0.1463, 0.09778, -3.0), (0.1626, 0.06735, -3.0), (0.1726, 0.03434, -3.0), (0.176, 1.941e-07, -3.0), (0.1726, -0.03434, -3.0), (0.1626, -0.06735, -3.0), (0.1463, -0.09778, -3.0), (0.1245, -0.1245, -3.0), (0.09778, -0.1463, -3.0), (0.06735, -0.1626, -3.0), (0.03434, -0.1726, -3.0), (-2.525e-08, -0.176, -3.0), (-0.03434, -0.1726, -3.0), (-0.06735, -0.1626, -3.0), (-0.09778, -0.1463, -3.0), (-0.1245, -0.1245, -3.0), (-0.1463, -0.09778, -3.0), (-0.1626, -0.06735, -3.0), (-0.1726, -0.03434, -3.0), (-0.176, 3.508e-07, -3.0), (-0.1726, 0.03434, -3.0), (-0.1626, 0.06735, -3.0), (-0.1463, 0.09778, -3.0), (-0.1245, 0.1245, -3.0), (-0.09778, 0.1463, -3.0), (-0.06735, 0.1626, -3.0), (-0.03434, 0.1726, -3.0)], [], [(0, 1, 3, 2), (2, 3, 5, 4), (4, 5, 7, 6), (6, 7, 9, 8), (8, 9, 11, 10), (10, 11, 13, 12), (12, 13, 15, 14), (14, 15, 17, 16), (16, 17, 19, 18), (18, 19, 21, 20), (20, 21, 23, 22), (22, 23, 25, 24), (24, 25, 27, 26), (26, 27, 29, 28), (28, 29, 31, 30), (30, 31, 33, 32), (32, 33, 35, 34), (34, 35, 37, 36), (36, 37, 39, 38), (38, 39, 41, 40), (40, 41, 43, 42), (42, 43, 45, 44), (44, 45, 47, 46), (46, 47, 49, 48), (48, 49, 51, 50), (50, 51, 53, 52), (52, 53, 55, 54), (54, 55, 57, 56), (56, 57, 59, 58), (58, 59, 61, 60), (61, 59, 93, 94), (62, 63, 1, 0), (60, 61, 63, 62), (44, 46, 119, 118), (65, 64, 95, 94, 93, 92, 91, 90, 89, 88, 87, 86, 85, 84, 83, 82, 81, 80, 79, 78, 77, 76, 75, 74, 73, 72, 71, 70, 69, 68, 67, 66), (39, 37, 82, 83), (3, 1, 64, 65), (17, 15, 71, 72), (45, 43, 85, 86), (23, 21, 74, 75), (51, 49, 88, 89), (7, 5, 66, 67), (29, 27, 77, 78), (57, 55, 91, 92), (35, 33, 80, 81), (13, 11, 69, 70), (63, 61, 94, 95), (41, 39, 83, 84), (19, 17, 72, 73), (47, 45, 86, 87), (25, 23, 75, 76), (53, 51, 89, 90), (9, 7, 67, 68), (31, 29, 78, 79), (59, 57, 92, 93), (37, 35, 81, 82), (15, 13, 70, 71), (1, 63, 95, 64), (43, 41, 84, 85), (21, 19, 73, 74), (49, 47, 87, 88), (5, 3, 65, 66), (27, 25, 76, 77), (55, 53, 90, 91), (11, 9, 68, 69), (33, 31, 79, 80), (124, 125, 157, 156), (22, 24, 108, 107), (50, 52, 122, 121), (6, 8, 100, 99), (28, 30, 111, 110), (56, 58, 125, 124), (34, 36, 114, 113), (12, 14, 103, 102), (62, 0, 96, 127), (40, 42, 117, 116), (18, 20, 106, 105), (46, 48, 120, 119), (2, 4, 98, 97), (24, 26, 109, 108), (52, 54, 123, 122), (8, 10, 101, 100), (30, 32, 112, 111), (58, 60, 126, 125), (36, 38, 115, 114), (0, 2, 97, 96), (14, 16, 104, 103), (42, 44, 118, 117), (20, 22, 107, 106), (48, 50, 121, 120), (4, 6, 99, 98), (26, 28, 110, 109), (54, 56, 124, 123), (32, 34, 113, 112), (10, 12, 102, 101), (60, 62, 127, 126), (38, 40, 116, 115), (16, 18, 105, 104), (158, 159, 191, 190), (113, 114, 146, 145), (102, 103, 135, 134), (122, 123, 155, 154), (100, 101, 133, 132), (111, 112, 144, 143), (120, 121, 153, 152), (98, 99, 131, 130), (109, 110, 142, 141), (118, 119, 151, 150), (96, 97, 129, 128), (107, 108, 140, 139), (127, 96, 128, 159), (116, 117, 149, 148), (105, 106, 138, 137), (125, 126, 158, 157), (114, 115, 147, 146), (103, 104, 136, 135), (123, 124, 156, 155), (112, 113, 145, 144), (101, 102, 134, 133), (121, 122, 154, 153), (99, 100, 132, 131), (110, 111, 143, 142), (119, 120, 152, 151), (97, 98, 130, 129), (108, 109, 141, 140), (117, 118, 150, 149), (106, 107, 139, 138), (126, 127, 159, 158), (115, 116, 148, 147), (104, 105, 137, 136), (160, 161, 162, 163, 164, 165, 166, 167, 168, 169, 170, 171, 172, 173, 174, 175, 176, 177, 178, 179, 180, 181, 182, 183, 184, 185, 186, 187, 188, 189, 190, 191), (147, 148, 180, 179), (136, 137, 169, 168), (156, 157, 189, 188), (145, 146, 178, 177), (134, 135, 167, 166), (154, 155, 187, 186), (132, 133, 165, 164), (143, 144, 176, 175), (152, 153, 185, 184), (130, 131, 163, 162), (141, 142, 174, 173), (150, 151, 183, 182), (128, 129, 161, 160), (139, 140, 172, 171), (159, 128, 160, 191), (148, 149, 181, 180), (137, 138, 170, 169), (157, 158, 190, 189), (146, 147, 179, 178), (135, 136, 168, 167), (155, 156, 188, 187), (144, 145, 177, 176), (133, 134, 166, 165), (153, 154, 186, 185), (131, 132, 164, 163), (142, 143, 175, 174), (151, 152, 184, 183), (129, 130, 162, 161), (140, 141, 173, 172), (149, 150, 182, 181), (138, 139, 171, 170)])
me_cylinder_005.polygons.foreach_set('use_smooth', [True] * 162)
me_cylinder_005.materials.append(mat_material_001)
me_cylinder_005.use_remesh_preserve_volume = False
me_cylinder_005.use_remesh_preserve_attributes = False
me_cylinder_005.use_mirror_vertex_groups = False
me_cylinder_005.update()
me_cylinder_004 = bpy.data.meshes.new('Cylinder.004')
me_cylinder_004.from_pydata([(-1.187e-08, 1.1, -9.535e-31), (0.0, 1.0, 1.0), (0.2146, 1.079, 1.566e-24), (0.1951, 0.9808, 1.0), (0.421, 1.016, 3.073e-24), (0.3827, 0.9239, 1.0), (0.6111, 0.9146, 4.461e-24), (0.5556, 0.8315, 1.0), (0.7778, 0.7778, 5.678e-24), (0.7071, 0.7071, 1.0), (0.9146, 0.6111, 6.676e-24), (0.8315, 0.5556, 1.0), (1.016, 0.421, 7.418e-24), (0.9239, 0.3827, 1.0), (1.079, 0.2146, 7.875e-24), (0.9808, 0.1951, 1.0), (1.1, -2.626e-08, 8.029e-24), (1.0, 7.55e-08, 1.0), (1.079, -0.2146, 7.875e-24), (0.9808, -0.1951, 1.0), (1.016, -0.421, 7.418e-24), (0.9239, -0.3827, 1.0), (0.9146, -0.6111, 6.676e-24), (0.8315, -0.5556, 1.0), (0.7778, -0.7778, 5.678e-24), (0.7071, -0.7071, 1.0), (0.6111, -0.9146, 4.461e-24), (0.5556, -0.8315, 1.0), (0.421, -1.016, 3.073e-24), (0.3827, -0.9239, 1.0), (0.2146, -1.079, 1.566e-24), (0.1951, -0.9808, 1.0), (-3.703e-07, -1.1, -3.57e-30), (-3.258e-07, -1.0, 1.0), (-0.2146, -1.079, -1.566e-24), (-0.1951, -0.9808, 1.0), (-0.421, -1.016, -3.073e-24), (-0.3827, -0.9239, 1.0), (-0.6111, -0.9146, -4.461e-24), (-0.5556, -0.8315, 1.0), (-0.7778, -0.7778, -5.678e-24), (-0.7071, -0.7071, 1.0), (-0.9146, -0.6111, -6.676e-24), (-0.8315, -0.5556, 1.0), (-1.016, -0.421, -7.418e-24), (-0.9239, -0.3827, 1.0), (-1.079, -0.2146, -7.875e-24), (-0.9808, -0.1951, 1.0), (-1.1, 9.528e-07, -8.029e-24), (-1.0, 9.656e-07, 1.0), (-1.079, 0.2146, -7.875e-24), (-0.9808, 0.1951, 1.0), (-1.016, 0.421, -7.418e-24), (-0.9239, 0.3827, 1.0), (-0.9146, 0.6111, -6.676e-24), (-0.8315, 0.5556, 1.0), (-0.7778, 0.7778, -5.678e-24), (-0.7071, 0.7071, 1.0), (-0.6111, 0.9146, -4.461e-24), (-0.5556, 0.8315, 1.0), (-0.421, 1.016, -3.073e-24), (-0.3827, 0.9239, 1.0), (-0.2146, 1.079, -1.566e-24), (-0.1951, 0.9808, 1.0), (-4.078e-08, 0.7, 2.0), (0.1366, 0.6865, 2.0), (0.2679, 0.6467, 2.0), (0.3889, 0.582, 2.0), (0.495, 0.495, 2.0), (0.582, 0.3889, 2.0), (0.6467, 0.2679, 2.0), (0.6865, 0.1366, 2.0), (0.7, 1.383e-07, 2.0), (0.6865, -0.1366, 2.0), (0.6467, -0.2679, 2.0), (0.582, -0.3889, 2.0), (0.495, -0.495, 2.0), (0.3889, -0.582, 2.0), (0.2679, -0.6467, 2.0), (0.1366, -0.6865, 2.0), (-2.689e-07, -0.7, 2.0), (-0.1366, -0.6865, 2.0), (-0.2679, -0.6467, 2.0), (-0.3889, -0.582, 2.0), (-0.495, -0.495, 2.0), (-0.582, -0.3889, 2.0), (-0.6467, -0.2679, 2.0), (-0.6865, -0.1366, 2.0), (-0.7, 7.614e-07, 2.0), (-0.6865, 0.1366, 2.0), (-0.6467, 0.2679, 2.0), (-0.582, 0.3889, 2.0), (-0.495, 0.495, 2.0), (-0.3889, 0.582, 2.0), (-0.2679, 0.6467, 2.0), (-0.1366, 0.6865, 2.0), (-1.187e-08, 1.1, -1.0), (0.2146, 1.079, -1.0), (0.421, 1.016, -1.0), (0.6111, 0.9146, -1.0), (0.7778, 0.7778, -1.0), (0.9146, 0.6111, -1.0), (1.016, 0.421, -1.0), (1.079, 0.2146, -1.0), (1.1, -2.626e-08, -1.0), (1.079, -0.2146, -1.0), (1.016, -0.421, -1.0), (0.9146, -0.6111, -1.0), (0.7778, -0.7778, -1.0), (0.6111, -0.9146, -1.0), (0.421, -1.016, -1.0), (0.2146, -1.079, -1.0), (-3.703e-07, -1.1, -1.0), (-0.2146, -1.079, -1.0), (-0.421, -1.016, -1.0), (-0.6111, -0.9146, -1.0), (-0.7778, -0.7778, -1.0), (-0.9146, -0.6111, -1.0), (-1.016, -0.421, -1.0), (-1.079, -0.2146, -1.0), (-1.1, 9.528e-07, -1.0), (-1.079, 0.2146, -1.0), (-1.016, 0.421, -1.0), (-0.9146, 0.6111, -1.0), (-0.7778, 0.7778, -1.0), (-0.6111, 0.9146, -1.0), (-0.421, 1.016, -1.0), (-0.2146, 1.079, -1.0), (-1.175e-07, 0.88, -2.0), (0.1717, 0.8631, -2.0), (0.3368, 0.813, -2.0), (0.4889, 0.7317, -2.0), (0.6223, 0.6223, -2.0), (0.7317, 0.4889, -2.0), (0.813, 0.3368, -2.0), (0.8631, 0.1717, -2.0), (0.88, 2.444e-08, -2.0), (0.8631, -0.1717, -2.0), (0.813, -0.3368, -2.0), (0.7317, -0.4889, -2.0), (0.6223, -0.6223, -2.0), (0.4889, -0.7317, -2.0), (0.3368, -0.813, -2.0), (0.1717, -0.8631, -2.0), (-4.042e-07, -0.88, -2.0), (-0.1717, -0.8631, -2.0), (-0.3368, -0.813, -2.0), (-0.4889, -0.7317, -2.0), (-0.6223, -0.6223, -2.0), (-0.7317, -0.4889, -2.0), (-0.813, -0.3368, -2.0), (-0.8631, -0.1717, -2.0), (-0.88, 8.077e-07, -2.0), (-0.8631, 0.1717, -2.0), (-0.813, 0.3368, -2.0), (-0.7317, 0.4889, -2.0), (-0.6223, 0.6223, -2.0), (-0.4889, 0.7317, -2.0), (-0.3368, 0.813, -2.0), (-0.1717, 0.8631, -2.0), (3.21e-08, 0.176, -3.0), (0.03434, 0.1726, -3.0), (0.06735, 0.1626, -3.0), (0.09778, 0.1463, -3.0), (0.1245, 0.1245, -3.0), (0.1463, 0.09778, -3.0), (0.1626, 0.06735, -3.0), (0.1726, 0.03434, -3.0), (0.176, 1.941e-07, -3.0), (0.1726, -0.03434, -3.0), (0.1626, -0.06735, -3.0), (0.1463, -0.09778, -3.0), (0.1245, -0.1245, -3.0), (0.09778, -0.1463, -3.0), (0.06735, -0.1626, -3.0), (0.03434, -0.1726, -3.0), (-2.525e-08, -0.176, -3.0), (-0.03434, -0.1726, -3.0), (-0.06735, -0.1626, -3.0), (-0.09778, -0.1463, -3.0), (-0.1245, -0.1245, -3.0), (-0.1463, -0.09778, -3.0), (-0.1626, -0.06735, -3.0), (-0.1726, -0.03434, -3.0), (-0.176, 3.508e-07, -3.0), (-0.1726, 0.03434, -3.0), (-0.1626, 0.06735, -3.0), (-0.1463, 0.09778, -3.0), (-0.1245, 0.1245, -3.0), (-0.09778, 0.1463, -3.0), (-0.06735, 0.1626, -3.0), (-0.03434, 0.1726, -3.0)], [], [(0, 1, 3, 2), (2, 3, 5, 4), (4, 5, 7, 6), (6, 7, 9, 8), (8, 9, 11, 10), (10, 11, 13, 12), (12, 13, 15, 14), (14, 15, 17, 16), (16, 17, 19, 18), (18, 19, 21, 20), (20, 21, 23, 22), (22, 23, 25, 24), (24, 25, 27, 26), (26, 27, 29, 28), (28, 29, 31, 30), (30, 31, 33, 32), (32, 33, 35, 34), (34, 35, 37, 36), (36, 37, 39, 38), (38, 39, 41, 40), (40, 41, 43, 42), (42, 43, 45, 44), (44, 45, 47, 46), (46, 47, 49, 48), (48, 49, 51, 50), (50, 51, 53, 52), (52, 53, 55, 54), (54, 55, 57, 56), (56, 57, 59, 58), (58, 59, 61, 60), (61, 59, 93, 94), (62, 63, 1, 0), (60, 61, 63, 62), (44, 46, 119, 118), (65, 64, 95, 94, 93, 92, 91, 90, 89, 88, 87, 86, 85, 84, 83, 82, 81, 80, 79, 78, 77, 76, 75, 74, 73, 72, 71, 70, 69, 68, 67, 66), (39, 37, 82, 83), (3, 1, 64, 65), (17, 15, 71, 72), (45, 43, 85, 86), (23, 21, 74, 75), (51, 49, 88, 89), (7, 5, 66, 67), (29, 27, 77, 78), (57, 55, 91, 92), (35, 33, 80, 81), (13, 11, 69, 70), (63, 61, 94, 95), (41, 39, 83, 84), (19, 17, 72, 73), (47, 45, 86, 87), (25, 23, 75, 76), (53, 51, 89, 90), (9, 7, 67, 68), (31, 29, 78, 79), (59, 57, 92, 93), (37, 35, 81, 82), (15, 13, 70, 71), (1, 63, 95, 64), (43, 41, 84, 85), (21, 19, 73, 74), (49, 47, 87, 88), (5, 3, 65, 66), (27, 25, 76, 77), (55, 53, 90, 91), (11, 9, 68, 69), (33, 31, 79, 80), (124, 125, 157, 156), (22, 24, 108, 107), (50, 52, 122, 121), (6, 8, 100, 99), (28, 30, 111, 110), (56, 58, 125, 124), (34, 36, 114, 113), (12, 14, 103, 102), (62, 0, 96, 127), (40, 42, 117, 116), (18, 20, 106, 105), (46, 48, 120, 119), (2, 4, 98, 97), (24, 26, 109, 108), (52, 54, 123, 122), (8, 10, 101, 100), (30, 32, 112, 111), (58, 60, 126, 125), (36, 38, 115, 114), (0, 2, 97, 96), (14, 16, 104, 103), (42, 44, 118, 117), (20, 22, 107, 106), (48, 50, 121, 120), (4, 6, 99, 98), (26, 28, 110, 109), (54, 56, 124, 123), (32, 34, 113, 112), (10, 12, 102, 101), (60, 62, 127, 126), (38, 40, 116, 115), (16, 18, 105, 104), (158, 159, 191, 190), (113, 114, 146, 145), (102, 103, 135, 134), (122, 123, 155, 154), (100, 101, 133, 132), (111, 112, 144, 143), (120, 121, 153, 152), (98, 99, 131, 130), (109, 110, 142, 141), (118, 119, 151, 150), (96, 97, 129, 128), (107, 108, 140, 139), (127, 96, 128, 159), (116, 117, 149, 148), (105, 106, 138, 137), (125, 126, 158, 157), (114, 115, 147, 146), (103, 104, 136, 135), (123, 124, 156, 155), (112, 113, 145, 144), (101, 102, 134, 133), (121, 122, 154, 153), (99, 100, 132, 131), (110, 111, 143, 142), (119, 120, 152, 151), (97, 98, 130, 129), (108, 109, 141, 140), (117, 118, 150, 149), (106, 107, 139, 138), (126, 127, 159, 158), (115, 116, 148, 147), (104, 105, 137, 136), (160, 161, 162, 163, 164, 165, 166, 167, 168, 169, 170, 171, 172, 173, 174, 175, 176, 177, 178, 179, 180, 181, 182, 183, 184, 185, 186, 187, 188, 189, 190, 191), (147, 148, 180, 179), (136, 137, 169, 168), (156, 157, 189, 188), (145, 146, 178, 177), (134, 135, 167, 166), (154, 155, 187, 186), (132, 133, 165, 164), (143, 144, 176, 175), (152, 153, 185, 184), (130, 131, 163, 162), (141, 142, 174, 173), (150, 151, 183, 182), (128, 129, 161, 160), (139, 140, 172, 171), (159, 128, 160, 191), (148, 149, 181, 180), (137, 138, 170, 169), (157, 158, 190, 189), (146, 147, 179, 178), (135, 136, 168, 167), (155, 156, 188, 187), (144, 145, 177, 176), (133, 134, 166, 165), (153, 154, 186, 185), (131, 132, 164, 163), (142, 143, 175, 174), (151, 152, 184, 183), (129, 130, 162, 161), (140, 141, 173, 172), (149, 150, 182, 181), (138, 139, 171, 170)])
me_cylinder_004.polygons.foreach_set('use_smooth', [True] * 162)
me_cylinder_004.materials.append(mat_material_001)
me_cylinder_004.use_remesh_preserve_volume = False
me_cylinder_004.use_remesh_preserve_attributes = False
me_cylinder_004.use_mirror_vertex_groups = False
me_cylinder_004.update()
me_cube_003 = bpy.data.meshes.new('Cube.003')
me_cube_003.from_pydata([(-2.8, -2.3, -1.0), (-3.1, -1.2, -1.0), (-1.0, 1.8, -1.0), (-0.2, -0.6, -1.0), (-2.8, -2.3, 1.0), (-3.1, -1.2, 1.0), (-1.0, 1.8, 1.0), (-0.2, -0.6, 1.0)], [], [(4, 5, 1, 0), (5, 6, 2, 1), (6, 7, 3, 2), (7, 4, 0, 3), (0, 1, 2, 3), (7, 6, 5, 4)])
me_cube_003.materials.append(mat_material_003)
me_cube_003.use_remesh_preserve_volume = False
me_cube_003.use_remesh_preserve_attributes = False
me_cube_003.use_mirror_vertex_groups = False
me_cube_003.update()
me_cylinder_003 = bpy.data.meshes.new('Cylinder.003')
me_cylinder_003.from_pydata([(-1.187e-08, 1.1, -9.535e-31), (0.0, 1.0, 1.0), (0.2146, 1.079, 1.566e-24), (0.1951, 0.9808, 1.0), (0.421, 1.016, 3.073e-24), (0.3827, 0.9239, 1.0), (0.6111, 0.9146, 4.461e-24), (0.5556, 0.8315, 1.0), (0.7778, 0.7778, 5.678e-24), (0.7071, 0.7071, 1.0), (0.9146, 0.6111, 6.676e-24), (0.8315, 0.5556, 1.0), (1.016, 0.421, 7.418e-24), (0.9239, 0.3827, 1.0), (1.079, 0.2146, 7.875e-24), (0.9808, 0.1951, 1.0), (1.1, -2.626e-08, 8.029e-24), (1.0, 7.55e-08, 1.0), (1.079, -0.2146, 7.875e-24), (0.9808, -0.1951, 1.0), (1.016, -0.421, 7.418e-24), (0.9239, -0.3827, 1.0), (0.9146, -0.6111, 6.676e-24), (0.8315, -0.5556, 1.0), (0.7778, -0.7778, 5.678e-24), (0.7071, -0.7071, 1.0), (0.6111, -0.9146, 4.461e-24), (0.5556, -0.8315, 1.0), (0.421, -1.016, 3.073e-24), (0.3827, -0.9239, 1.0), (0.2146, -1.079, 1.566e-24), (0.1951, -0.9808, 1.0), (-3.703e-07, -1.1, -3.57e-30), (-3.258e-07, -1.0, 1.0), (-0.2146, -1.079, -1.566e-24), (-0.1951, -0.9808, 1.0), (-0.421, -1.016, -3.073e-24), (-0.3827, -0.9239, 1.0), (-0.6111, -0.9146, -4.461e-24), (-0.5556, -0.8315, 1.0), (-0.7778, -0.7778, -5.678e-24), (-0.7071, -0.7071, 1.0), (-0.9146, -0.6111, -6.676e-24), (-0.8315, -0.5556, 1.0), (-1.016, -0.421, -7.418e-24), (-0.9239, -0.3827, 1.0), (-1.079, -0.2146, -7.875e-24), (-0.9808, -0.1951, 1.0), (-1.1, 9.528e-07, -8.029e-24), (-1.0, 9.656e-07, 1.0), (-1.079, 0.2146, -7.875e-24), (-0.9808, 0.1951, 1.0), (-1.016, 0.421, -7.418e-24), (-0.9239, 0.3827, 1.0), (-0.9146, 0.6111, -6.676e-24), (-0.8315, 0.5556, 1.0), (-0.7778, 0.7778, -5.678e-24), (-0.7071, 0.7071, 1.0), (-0.6111, 0.9146, -4.461e-24), (-0.5556, 0.8315, 1.0), (-0.421, 1.016, -3.073e-24), (-0.3827, 0.9239, 1.0), (-0.2146, 1.079, -1.566e-24), (-0.1951, 0.9808, 1.0), (-4.078e-08, 0.7, 2.0), (0.1366, 0.6865, 2.0), (0.2679, 0.6467, 2.0), (0.3889, 0.582, 2.0), (0.495, 0.495, 2.0), (0.582, 0.3889, 2.0), (0.6467, 0.2679, 2.0), (0.6865, 0.1366, 2.0), (0.7, 1.383e-07, 2.0), (0.6865, -0.1366, 2.0), (0.6467, -0.2679, 2.0), (0.582, -0.3889, 2.0), (0.495, -0.495, 2.0), (0.3889, -0.582, 2.0), (0.2679, -0.6467, 2.0), (0.1366, -0.6865, 2.0), (-2.689e-07, -0.7, 2.0), (-0.1366, -0.6865, 2.0), (-0.2679, -0.6467, 2.0), (-0.3889, -0.582, 2.0), (-0.495, -0.495, 2.0), (-0.582, -0.3889, 2.0), (-0.6467, -0.2679, 2.0), (-0.6865, -0.1366, 2.0), (-0.7, 7.614e-07, 2.0), (-0.6865, 0.1366, 2.0), (-0.6467, 0.2679, 2.0), (-0.582, 0.3889, 2.0), (-0.495, 0.495, 2.0), (-0.3889, 0.582, 2.0), (-0.2679, 0.6467, 2.0), (-0.1366, 0.6865, 2.0), (-1.187e-08, 1.1, -1.0), (0.2146, 1.079, -1.0), (0.421, 1.016, -1.0), (0.6111, 0.9146, -1.0), (0.7778, 0.7778, -1.0), (0.9146, 0.6111, -1.0), (1.016, 0.421, -1.0), (1.079, 0.2146, -1.0), (1.1, -2.626e-08, -1.0), (1.079, -0.2146, -1.0), (1.016, -0.421, -1.0), (0.9146, -0.6111, -1.0), (0.7778, -0.7778, -1.0), (0.6111, -0.9146, -1.0), (0.421, -1.016, -1.0), (0.2146, -1.079, -1.0), (-3.703e-07, -1.1, -1.0), (-0.2146, -1.079, -1.0), (-0.421, -1.016, -1.0), (-0.6111, -0.9146, -1.0), (-0.7778, -0.7778, -1.0), (-0.9146, -0.6111, -1.0), (-1.016, -0.421, -1.0), (-1.079, -0.2146, -1.0), (-1.1, 9.528e-07, -1.0), (-1.079, 0.2146, -1.0), (-1.016, 0.421, -1.0), (-0.9146, 0.6111, -1.0), (-0.7778, 0.7778, -1.0), (-0.6111, 0.9146, -1.0), (-0.421, 1.016, -1.0), (-0.2146, 1.079, -1.0), (-1.175e-07, 0.88, -2.0), (0.1717, 0.8631, -2.0), (0.3368, 0.813, -2.0), (0.4889, 0.7317, -2.0), (0.6223, 0.6223, -2.0), (0.7317, 0.4889, -2.0), (0.813, 0.3368, -2.0), (0.8631, 0.1717, -2.0), (0.88, 2.444e-08, -2.0), (0.8631, -0.1717, -2.0), (0.813, -0.3368, -2.0), (0.7317, -0.4889, -2.0), (0.6223, -0.6223, -2.0), (0.4889, -0.7317, -2.0), (0.3368, -0.813, -2.0), (0.1717, -0.8631, -2.0), (-4.042e-07, -0.88, -2.0), (-0.1717, -0.8631, -2.0), (-0.3368, -0.813, -2.0), (-0.4889, -0.7317, -2.0), (-0.6223, -0.6223, -2.0), (-0.7317, -0.4889, -2.0), (-0.813, -0.3368, -2.0), (-0.8631, -0.1717, -2.0), (-0.88, 8.077e-07, -2.0), (-0.8631, 0.1717, -2.0), (-0.813, 0.3368, -2.0), (-0.7317, 0.4889, -2.0), (-0.6223, 0.6223, -2.0), (-0.4889, 0.7317, -2.0), (-0.3368, 0.813, -2.0), (-0.1717, 0.8631, -2.0), (3.21e-08, 0.176, -3.0), (0.03434, 0.1726, -3.0), (0.06735, 0.1626, -3.0), (0.09778, 0.1463, -3.0), (0.1245, 0.1245, -3.0), (0.1463, 0.09778, -3.0), (0.1626, 0.06735, -3.0), (0.1726, 0.03434, -3.0), (0.176, 1.941e-07, -3.0), (0.1726, -0.03434, -3.0), (0.1626, -0.06735, -3.0), (0.1463, -0.09778, -3.0), (0.1245, -0.1245, -3.0), (0.09778, -0.1463, -3.0), (0.06735, -0.1626, -3.0), (0.03434, -0.1726, -3.0), (-2.525e-08, -0.176, -3.0), (-0.03434, -0.1726, -3.0), (-0.06735, -0.1626, -3.0), (-0.09778, -0.1463, -3.0), (-0.1245, -0.1245, -3.0), (-0.1463, -0.09778, -3.0), (-0.1626, -0.06735, -3.0), (-0.1726, -0.03434, -3.0), (-0.176, 3.508e-07, -3.0), (-0.1726, 0.03434, -3.0), (-0.1626, 0.06735, -3.0), (-0.1463, 0.09778, -3.0), (-0.1245, 0.1245, -3.0), (-0.09778, 0.1463, -3.0), (-0.06735, 0.1626, -3.0), (-0.03434, 0.1726, -3.0)], [], [(0, 1, 3, 2), (2, 3, 5, 4), (4, 5, 7, 6), (6, 7, 9, 8), (8, 9, 11, 10), (10, 11, 13, 12), (12, 13, 15, 14), (14, 15, 17, 16), (16, 17, 19, 18), (18, 19, 21, 20), (20, 21, 23, 22), (22, 23, 25, 24), (24, 25, 27, 26), (26, 27, 29, 28), (28, 29, 31, 30), (30, 31, 33, 32), (32, 33, 35, 34), (34, 35, 37, 36), (36, 37, 39, 38), (38, 39, 41, 40), (40, 41, 43, 42), (42, 43, 45, 44), (44, 45, 47, 46), (46, 47, 49, 48), (48, 49, 51, 50), (50, 51, 53, 52), (52, 53, 55, 54), (54, 55, 57, 56), (56, 57, 59, 58), (58, 59, 61, 60), (61, 59, 93, 94), (62, 63, 1, 0), (60, 61, 63, 62), (44, 46, 119, 118), (65, 64, 95, 94, 93, 92, 91, 90, 89, 88, 87, 86, 85, 84, 83, 82, 81, 80, 79, 78, 77, 76, 75, 74, 73, 72, 71, 70, 69, 68, 67, 66), (39, 37, 82, 83), (3, 1, 64, 65), (17, 15, 71, 72), (45, 43, 85, 86), (23, 21, 74, 75), (51, 49, 88, 89), (7, 5, 66, 67), (29, 27, 77, 78), (57, 55, 91, 92), (35, 33, 80, 81), (13, 11, 69, 70), (63, 61, 94, 95), (41, 39, 83, 84), (19, 17, 72, 73), (47, 45, 86, 87), (25, 23, 75, 76), (53, 51, 89, 90), (9, 7, 67, 68), (31, 29, 78, 79), (59, 57, 92, 93), (37, 35, 81, 82), (15, 13, 70, 71), (1, 63, 95, 64), (43, 41, 84, 85), (21, 19, 73, 74), (49, 47, 87, 88), (5, 3, 65, 66), (27, 25, 76, 77), (55, 53, 90, 91), (11, 9, 68, 69), (33, 31, 79, 80), (124, 125, 157, 156), (22, 24, 108, 107), (50, 52, 122, 121), (6, 8, 100, 99), (28, 30, 111, 110), (56, 58, 125, 124), (34, 36, 114, 113), (12, 14, 103, 102), (62, 0, 96, 127), (40, 42, 117, 116), (18, 20, 106, 105), (46, 48, 120, 119), (2, 4, 98, 97), (24, 26, 109, 108), (52, 54, 123, 122), (8, 10, 101, 100), (30, 32, 112, 111), (58, 60, 126, 125), (36, 38, 115, 114), (0, 2, 97, 96), (14, 16, 104, 103), (42, 44, 118, 117), (20, 22, 107, 106), (48, 50, 121, 120), (4, 6, 99, 98), (26, 28, 110, 109), (54, 56, 124, 123), (32, 34, 113, 112), (10, 12, 102, 101), (60, 62, 127, 126), (38, 40, 116, 115), (16, 18, 105, 104), (158, 159, 191, 190), (113, 114, 146, 145), (102, 103, 135, 134), (122, 123, 155, 154), (100, 101, 133, 132), (111, 112, 144, 143), (120, 121, 153, 152), (98, 99, 131, 130), (109, 110, 142, 141), (118, 119, 151, 150), (96, 97, 129, 128), (107, 108, 140, 139), (127, 96, 128, 159), (116, 117, 149, 148), (105, 106, 138, 137), (125, 126, 158, 157), (114, 115, 147, 146), (103, 104, 136, 135), (123, 124, 156, 155), (112, 113, 145, 144), (101, 102, 134, 133), (121, 122, 154, 153), (99, 100, 132, 131), (110, 111, 143, 142), (119, 120, 152, 151), (97, 98, 130, 129), (108, 109, 141, 140), (117, 118, 150, 149), (106, 107, 139, 138), (126, 127, 159, 158), (115, 116, 148, 147), (104, 105, 137, 136), (160, 161, 162, 163, 164, 165, 166, 167, 168, 169, 170, 171, 172, 173, 174, 175, 176, 177, 178, 179, 180, 181, 182, 183, 184, 185, 186, 187, 188, 189, 190, 191), (147, 148, 180, 179), (136, 137, 169, 168), (156, 157, 189, 188), (145, 146, 178, 177), (134, 135, 167, 166), (154, 155, 187, 186), (132, 133, 165, 164), (143, 144, 176, 175), (152, 153, 185, 184), (130, 131, 163, 162), (141, 142, 174, 173), (150, 151, 183, 182), (128, 129, 161, 160), (139, 140, 172, 171), (159, 128, 160, 191), (148, 149, 181, 180), (137, 138, 170, 169), (157, 158, 190, 189), (146, 147, 179, 178), (135, 136, 168, 167), (155, 156, 188, 187), (144, 145, 177, 176), (133, 134, 166, 165), (153, 154, 186, 185), (131, 132, 164, 163), (142, 143, 175, 174), (151, 152, 184, 183), (129, 130, 162, 161), (140, 141, 173, 172), (149, 150, 182, 181), (138, 139, 171, 170)])
me_cylinder_003.polygons.foreach_set('use_smooth', [True] * 162)
me_cylinder_003.materials.append(mat_material_001)
me_cylinder_003.use_remesh_preserve_volume = False
me_cylinder_003.use_remesh_preserve_attributes = False
me_cylinder_003.use_mirror_vertex_groups = False
me_cylinder_003.update()
me_cube_002 = bpy.data.meshes.new('Cube.002')
me_cube_002.from_pydata([(-2.8, -2.3, -1.0), (-3.1, -1.2, -1.0), (-1.0, 1.8, -1.0), (-0.2, -0.6, -1.0), (-2.8, -2.3, 1.0), (-3.1, -1.2, 1.0), (-1.0, 1.8, 1.0), (-0.2, -0.6, 1.0)], [], [(4, 5, 1, 0), (5, 6, 2, 1), (6, 7, 3, 2), (7, 4, 0, 3), (0, 1, 2, 3), (7, 6, 5, 4)])
me_cube_002.materials.append(mat_material_002)
me_cube_002.use_remesh_preserve_volume = False
me_cube_002.use_remesh_preserve_attributes = False
me_cube_002.use_mirror_vertex_groups = False
me_cube_002.update()
me_cube = bpy.data.meshes.new('Cube')
me_cube.from_pydata([(-2.8, -2.3, -1.0), (-3.1, -1.2, -1.0), (-1.0, 1.8, -1.0), (-0.2, -0.6, -1.0), (-2.8, -2.3, 1.0), (-3.1, -1.2, 1.0), (-1.0, 1.8, 1.0), (-0.2, -0.6, 1.0)], [], [(4, 5, 1, 0), (5, 6, 2, 1), (6, 7, 3, 2), (7, 4, 0, 3), (0, 1, 2, 3), (7, 6, 5, 4)])
me_cube.materials.append(mat_material_002)
me_cube.use_remesh_preserve_volume = False
me_cube.use_remesh_preserve_attributes = False
me_cube.use_mirror_vertex_groups = False
me_cube.update()
me_cylinder_002 = bpy.data.meshes.new('Cylinder.002')
me_cylinder_002.from_pydata([(-1.187e-08, 1.1, -9.535e-31), (0.0, 1.0, 1.0), (0.2146, 1.079, 1.566e-24), (0.1951, 0.9808, 1.0), (0.421, 1.016, 3.073e-24), (0.3827, 0.9239, 1.0), (0.6111, 0.9146, 4.461e-24), (0.5556, 0.8315, 1.0), (0.7778, 0.7778, 5.678e-24), (0.7071, 0.7071, 1.0), (0.9146, 0.6111, 6.676e-24), (0.8315, 0.5556, 1.0), (1.016, 0.421, 7.418e-24), (0.9239, 0.3827, 1.0), (1.079, 0.2146, 7.875e-24), (0.9808, 0.1951, 1.0), (1.1, -2.626e-08, 8.029e-24), (1.0, 7.55e-08, 1.0), (1.079, -0.2146, 7.875e-24), (0.9808, -0.1951, 1.0), (1.016, -0.421, 7.418e-24), (0.9239, -0.3827, 1.0), (0.9146, -0.6111, 6.676e-24), (0.8315, -0.5556, 1.0), (0.7778, -0.7778, 5.678e-24), (0.7071, -0.7071, 1.0), (0.6111, -0.9146, 4.461e-24), (0.5556, -0.8315, 1.0), (0.421, -1.016, 3.073e-24), (0.3827, -0.9239, 1.0), (0.2146, -1.079, 1.566e-24), (0.1951, -0.9808, 1.0), (-3.703e-07, -1.1, -3.57e-30), (-3.258e-07, -1.0, 1.0), (-0.2146, -1.079, -1.566e-24), (-0.1951, -0.9808, 1.0), (-0.421, -1.016, -3.073e-24), (-0.3827, -0.9239, 1.0), (-0.6111, -0.9146, -4.461e-24), (-0.5556, -0.8315, 1.0), (-0.7778, -0.7778, -5.678e-24), (-0.7071, -0.7071, 1.0), (-0.9146, -0.6111, -6.676e-24), (-0.8315, -0.5556, 1.0), (-1.016, -0.421, -7.418e-24), (-0.9239, -0.3827, 1.0), (-1.079, -0.2146, -7.875e-24), (-0.9808, -0.1951, 1.0), (-1.1, 9.528e-07, -8.029e-24), (-1.0, 9.656e-07, 1.0), (-1.079, 0.2146, -7.875e-24), (-0.9808, 0.1951, 1.0), (-1.016, 0.421, -7.418e-24), (-0.9239, 0.3827, 1.0), (-0.9146, 0.6111, -6.676e-24), (-0.8315, 0.5556, 1.0), (-0.7778, 0.7778, -5.678e-24), (-0.7071, 0.7071, 1.0), (-0.6111, 0.9146, -4.461e-24), (-0.5556, 0.8315, 1.0), (-0.421, 1.016, -3.073e-24), (-0.3827, 0.9239, 1.0), (-0.2146, 1.079, -1.566e-24), (-0.1951, 0.9808, 1.0), (-4.078e-08, 0.7, 2.0), (0.1366, 0.6865, 2.0), (0.2679, 0.6467, 2.0), (0.3889, 0.582, 2.0), (0.495, 0.495, 2.0), (0.582, 0.3889, 2.0), (0.6467, 0.2679, 2.0), (0.6865, 0.1366, 2.0), (0.7, 1.383e-07, 2.0), (0.6865, -0.1366, 2.0), (0.6467, -0.2679, 2.0), (0.582, -0.3889, 2.0), (0.495, -0.495, 2.0), (0.3889, -0.582, 2.0), (0.2679, -0.6467, 2.0), (0.1366, -0.6865, 2.0), (-2.689e-07, -0.7, 2.0), (-0.1366, -0.6865, 2.0), (-0.2679, -0.6467, 2.0), (-0.3889, -0.582, 2.0), (-0.495, -0.495, 2.0), (-0.582, -0.3889, 2.0), (-0.6467, -0.2679, 2.0), (-0.6865, -0.1366, 2.0), (-0.7, 7.614e-07, 2.0), (-0.6865, 0.1366, 2.0), (-0.6467, 0.2679, 2.0), (-0.582, 0.3889, 2.0), (-0.495, 0.495, 2.0), (-0.3889, 0.582, 2.0), (-0.2679, 0.6467, 2.0), (-0.1366, 0.6865, 2.0), (-1.187e-08, 1.1, -1.0), (0.2146, 1.079, -1.0), (0.421, 1.016, -1.0), (0.6111, 0.9146, -1.0), (0.7778, 0.7778, -1.0), (0.9146, 0.6111, -1.0), (1.016, 0.421, -1.0), (1.079, 0.2146, -1.0), (1.1, -2.626e-08, -1.0), (1.079, -0.2146, -1.0), (1.016, -0.421, -1.0), (0.9146, -0.6111, -1.0), (0.7778, -0.7778, -1.0), (0.6111, -0.9146, -1.0), (0.421, -1.016, -1.0), (0.2146, -1.079, -1.0), (-3.703e-07, -1.1, -1.0), (-0.2146, -1.079, -1.0), (-0.421, -1.016, -1.0), (-0.6111, -0.9146, -1.0), (-0.7778, -0.7778, -1.0), (-0.9146, -0.6111, -1.0), (-1.016, -0.421, -1.0), (-1.079, -0.2146, -1.0), (-1.1, 9.528e-07, -1.0), (-1.079, 0.2146, -1.0), (-1.016, 0.421, -1.0), (-0.9146, 0.6111, -1.0), (-0.7778, 0.7778, -1.0), (-0.6111, 0.9146, -1.0), (-0.421, 1.016, -1.0), (-0.2146, 1.079, -1.0), (-1.175e-07, 0.88, -2.0), (0.1717, 0.8631, -2.0), (0.3368, 0.813, -2.0), (0.4889, 0.7317, -2.0), (0.6223, 0.6223, -2.0), (0.7317, 0.4889, -2.0), (0.813, 0.3368, -2.0), (0.8631, 0.1717, -2.0), (0.88, 2.444e-08, -2.0), (0.8631, -0.1717, -2.0), (0.813, -0.3368, -2.0), (0.7317, -0.4889, -2.0), (0.6223, -0.6223, -2.0), (0.4889, -0.7317, -2.0), (0.3368, -0.813, -2.0), (0.1717, -0.8631, -2.0), (-4.042e-07, -0.88, -2.0), (-0.1717, -0.8631, -2.0), (-0.3368, -0.813, -2.0), (-0.4889, -0.7317, -2.0), (-0.6223, -0.6223, -2.0), (-0.7317, -0.4889, -2.0), (-0.813, -0.3368, -2.0), (-0.8631, -0.1717, -2.0), (-0.88, 8.077e-07, -2.0), (-0.8631, 0.1717, -2.0), (-0.813, 0.3368, -2.0), (-0.7317, 0.4889, -2.0), (-0.6223, 0.6223, -2.0), (-0.4889, 0.7317, -2.0), (-0.3368, 0.813, -2.0), (-0.1717, 0.8631, -2.0), (3.21e-08, 0.176, -3.0), (0.03434, 0.1726, -3.0), (0.06735, 0.1626, -3.0), (0.09778, 0.1463, -3.0), (0.1245, 0.1245, -3.0), (0.1463, 0.09778, -3.0), (0.1626, 0.06735, -3.0), (0.1726, 0.03434, -3.0), (0.176, 1.941e-07, -3.0), (0.1726, -0.03434, -3.0), (0.1626, -0.06735, -3.0), (0.1463, -0.09778, -3.0), (0.1245, -0.1245, -3.0), (0.09778, -0.1463, -3.0), (0.06735, -0.1626, -3.0), (0.03434, -0.1726, -3.0), (-2.525e-08, -0.176, -3.0), (-0.03434, -0.1726, -3.0), (-0.06735, -0.1626, -3.0), (-0.09778, -0.1463, -3.0), (-0.1245, -0.1245, -3.0), (-0.1463, -0.09778, -3.0), (-0.1626, -0.06735, -3.0), (-0.1726, -0.03434, -3.0), (-0.176, 3.508e-07, -3.0), (-0.1726, 0.03434, -3.0), (-0.1626, 0.06735, -3.0), (-0.1463, 0.09778, -3.0), (-0.1245, 0.1245, -3.0), (-0.09778, 0.1463, -3.0), (-0.06735, 0.1626, -3.0), (-0.03434, 0.1726, -3.0)], [], [(0, 1, 3, 2), (2, 3, 5, 4), (4, 5, 7, 6), (6, 7, 9, 8), (8, 9, 11, 10), (10, 11, 13, 12), (12, 13, 15, 14), (14, 15, 17, 16), (16, 17, 19, 18), (18, 19, 21, 20), (20, 21, 23, 22), (22, 23, 25, 24), (24, 25, 27, 26), (26, 27, 29, 28), (28, 29, 31, 30), (30, 31, 33, 32), (32, 33, 35, 34), (34, 35, 37, 36), (36, 37, 39, 38), (38, 39, 41, 40), (40, 41, 43, 42), (42, 43, 45, 44), (44, 45, 47, 46), (46, 47, 49, 48), (48, 49, 51, 50), (50, 51, 53, 52), (52, 53, 55, 54), (54, 55, 57, 56), (56, 57, 59, 58), (58, 59, 61, 60), (61, 59, 93, 94), (62, 63, 1, 0), (60, 61, 63, 62), (44, 46, 119, 118), (65, 64, 95, 94, 93, 92, 91, 90, 89, 88, 87, 86, 85, 84, 83, 82, 81, 80, 79, 78, 77, 76, 75, 74, 73, 72, 71, 70, 69, 68, 67, 66), (39, 37, 82, 83), (3, 1, 64, 65), (17, 15, 71, 72), (45, 43, 85, 86), (23, 21, 74, 75), (51, 49, 88, 89), (7, 5, 66, 67), (29, 27, 77, 78), (57, 55, 91, 92), (35, 33, 80, 81), (13, 11, 69, 70), (63, 61, 94, 95), (41, 39, 83, 84), (19, 17, 72, 73), (47, 45, 86, 87), (25, 23, 75, 76), (53, 51, 89, 90), (9, 7, 67, 68), (31, 29, 78, 79), (59, 57, 92, 93), (37, 35, 81, 82), (15, 13, 70, 71), (1, 63, 95, 64), (43, 41, 84, 85), (21, 19, 73, 74), (49, 47, 87, 88), (5, 3, 65, 66), (27, 25, 76, 77), (55, 53, 90, 91), (11, 9, 68, 69), (33, 31, 79, 80), (124, 125, 157, 156), (22, 24, 108, 107), (50, 52, 122, 121), (6, 8, 100, 99), (28, 30, 111, 110), (56, 58, 125, 124), (34, 36, 114, 113), (12, 14, 103, 102), (62, 0, 96, 127), (40, 42, 117, 116), (18, 20, 106, 105), (46, 48, 120, 119), (2, 4, 98, 97), (24, 26, 109, 108), (52, 54, 123, 122), (8, 10, 101, 100), (30, 32, 112, 111), (58, 60, 126, 125), (36, 38, 115, 114), (0, 2, 97, 96), (14, 16, 104, 103), (42, 44, 118, 117), (20, 22, 107, 106), (48, 50, 121, 120), (4, 6, 99, 98), (26, 28, 110, 109), (54, 56, 124, 123), (32, 34, 113, 112), (10, 12, 102, 101), (60, 62, 127, 126), (38, 40, 116, 115), (16, 18, 105, 104), (158, 159, 191, 190), (113, 114, 146, 145), (102, 103, 135, 134), (122, 123, 155, 154), (100, 101, 133, 132), (111, 112, 144, 143), (120, 121, 153, 152), (98, 99, 131, 130), (109, 110, 142, 141), (118, 119, 151, 150), (96, 97, 129, 128), (107, 108, 140, 139), (127, 96, 128, 159), (116, 117, 149, 148), (105, 106, 138, 137), (125, 126, 158, 157), (114, 115, 147, 146), (103, 104, 136, 135), (123, 124, 156, 155), (112, 113, 145, 144), (101, 102, 134, 133), (121, 122, 154, 153), (99, 100, 132, 131), (110, 111, 143, 142), (119, 120, 152, 151), (97, 98, 130, 129), (108, 109, 141, 140), (117, 118, 150, 149), (106, 107, 139, 138), (126, 127, 159, 158), (115, 116, 148, 147), (104, 105, 137, 136), (160, 161, 162, 163, 164, 165, 166, 167, 168, 169, 170, 171, 172, 173, 174, 175, 176, 177, 178, 179, 180, 181, 182, 183, 184, 185, 186, 187, 188, 189, 190, 191), (147, 148, 180, 179), (136, 137, 169, 168), (156, 157, 189, 188), (145, 146, 178, 177), (134, 135, 167, 166), (154, 155, 187, 186), (132, 133, 165, 164), (143, 144, 176, 175), (152, 153, 185, 184), (130, 131, 163, 162), (141, 142, 174, 173), (150, 151, 183, 182), (128, 129, 161, 160), (139, 140, 172, 171), (159, 128, 160, 191), (148, 149, 181, 180), (137, 138, 170, 169), (157, 158, 190, 189), (146, 147, 179, 178), (135, 136, 168, 167), (155, 156, 188, 187), (144, 145, 177, 176), (133, 134, 166, 165), (153, 154, 186, 185), (131, 132, 164, 163), (142, 143, 175, 174), (151, 152, 184, 183), (129, 130, 162, 161), (140, 141, 173, 172), (149, 150, 182, 181), (138, 139, 171, 170)])
me_cylinder_002.polygons.foreach_set('use_smooth', [True] * 162)
me_cylinder_002.materials.append(mat_material_001)
me_cylinder_002.use_remesh_preserve_volume = False
me_cylinder_002.use_remesh_preserve_attributes = False
me_cylinder_002.use_mirror_vertex_groups = False
me_cylinder_002.update()
me_cylinder_001 = bpy.data.meshes.new('Cylinder.001')
me_cylinder_001.from_pydata([(-1.187e-08, 1.1, -9.535e-31), (0.0, 1.0, 1.0), (0.2146, 1.079, 1.566e-24), (0.1951, 0.9808, 1.0), (0.421, 1.016, 3.073e-24), (0.3827, 0.9239, 1.0), (0.6111, 0.9146, 4.461e-24), (0.5556, 0.8315, 1.0), (0.7778, 0.7778, 5.678e-24), (0.7071, 0.7071, 1.0), (0.9146, 0.6111, 6.676e-24), (0.8315, 0.5556, 1.0), (1.016, 0.421, 7.418e-24), (0.9239, 0.3827, 1.0), (1.079, 0.2146, 7.875e-24), (0.9808, 0.1951, 1.0), (1.1, -2.626e-08, 8.029e-24), (1.0, 7.55e-08, 1.0), (1.079, -0.2146, 7.875e-24), (0.9808, -0.1951, 1.0), (1.016, -0.421, 7.418e-24), (0.9239, -0.3827, 1.0), (0.9146, -0.6111, 6.676e-24), (0.8315, -0.5556, 1.0), (0.7778, -0.7778, 5.678e-24), (0.7071, -0.7071, 1.0), (0.6111, -0.9146, 4.461e-24), (0.5556, -0.8315, 1.0), (0.421, -1.016, 3.073e-24), (0.3827, -0.9239, 1.0), (0.2146, -1.079, 1.566e-24), (0.1951, -0.9808, 1.0), (-3.703e-07, -1.1, -3.57e-30), (-3.258e-07, -1.0, 1.0), (-0.2146, -1.079, -1.566e-24), (-0.1951, -0.9808, 1.0), (-0.421, -1.016, -3.073e-24), (-0.3827, -0.9239, 1.0), (-0.6111, -0.9146, -4.461e-24), (-0.5556, -0.8315, 1.0), (-0.7778, -0.7778, -5.678e-24), (-0.7071, -0.7071, 1.0), (-0.9146, -0.6111, -6.676e-24), (-0.8315, -0.5556, 1.0), (-1.016, -0.421, -7.418e-24), (-0.9239, -0.3827, 1.0), (-1.079, -0.2146, -7.875e-24), (-0.9808, -0.1951, 1.0), (-1.1, 9.528e-07, -8.029e-24), (-1.0, 9.656e-07, 1.0), (-1.079, 0.2146, -7.875e-24), (-0.9808, 0.1951, 1.0), (-1.016, 0.421, -7.418e-24), (-0.9239, 0.3827, 1.0), (-0.9146, 0.6111, -6.676e-24), (-0.8315, 0.5556, 1.0), (-0.7778, 0.7778, -5.678e-24), (-0.7071, 0.7071, 1.0), (-0.6111, 0.9146, -4.461e-24), (-0.5556, 0.8315, 1.0), (-0.421, 1.016, -3.073e-24), (-0.3827, 0.9239, 1.0), (-0.2146, 1.079, -1.566e-24), (-0.1951, 0.9808, 1.0), (-4.078e-08, 0.7, 2.0), (0.1366, 0.6865, 2.0), (0.2679, 0.6467, 2.0), (0.3889, 0.582, 2.0), (0.495, 0.495, 2.0), (0.582, 0.3889, 2.0), (0.6467, 0.2679, 2.0), (0.6865, 0.1366, 2.0), (0.7, 1.383e-07, 2.0), (0.6865, -0.1366, 2.0), (0.6467, -0.2679, 2.0), (0.582, -0.3889, 2.0), (0.495, -0.495, 2.0), (0.3889, -0.582, 2.0), (0.2679, -0.6467, 2.0), (0.1366, -0.6865, 2.0), (-2.689e-07, -0.7, 2.0), (-0.1366, -0.6865, 2.0), (-0.2679, -0.6467, 2.0), (-0.3889, -0.582, 2.0), (-0.495, -0.495, 2.0), (-0.582, -0.3889, 2.0), (-0.6467, -0.2679, 2.0), (-0.6865, -0.1366, 2.0), (-0.7, 7.614e-07, 2.0), (-0.6865, 0.1366, 2.0), (-0.6467, 0.2679, 2.0), (-0.582, 0.3889, 2.0), (-0.495, 0.495, 2.0), (-0.3889, 0.582, 2.0), (-0.2679, 0.6467, 2.0), (-0.1366, 0.6865, 2.0), (-1.187e-08, 1.1, -1.0), (0.2146, 1.079, -1.0), (0.421, 1.016, -1.0), (0.6111, 0.9146, -1.0), (0.7778, 0.7778, -1.0), (0.9146, 0.6111, -1.0), (1.016, 0.421, -1.0), (1.079, 0.2146, -1.0), (1.1, -2.626e-08, -1.0), (1.079, -0.2146, -1.0), (1.016, -0.421, -1.0), (0.9146, -0.6111, -1.0), (0.7778, -0.7778, -1.0), (0.6111, -0.9146, -1.0), (0.421, -1.016, -1.0), (0.2146, -1.079, -1.0), (-3.703e-07, -1.1, -1.0), (-0.2146, -1.079, -1.0), (-0.421, -1.016, -1.0), (-0.6111, -0.9146, -1.0), (-0.7778, -0.7778, -1.0), (-0.9146, -0.6111, -1.0), (-1.016, -0.421, -1.0), (-1.079, -0.2146, -1.0), (-1.1, 9.528e-07, -1.0), (-1.079, 0.2146, -1.0), (-1.016, 0.421, -1.0), (-0.9146, 0.6111, -1.0), (-0.7778, 0.7778, -1.0), (-0.6111, 0.9146, -1.0), (-0.421, 1.016, -1.0), (-0.2146, 1.079, -1.0), (-1.175e-07, 0.88, -2.0), (0.1717, 0.8631, -2.0), (0.3368, 0.813, -2.0), (0.4889, 0.7317, -2.0), (0.6223, 0.6223, -2.0), (0.7317, 0.4889, -2.0), (0.813, 0.3368, -2.0), (0.8631, 0.1717, -2.0), (0.88, 2.444e-08, -2.0), (0.8631, -0.1717, -2.0), (0.813, -0.3368, -2.0), (0.7317, -0.4889, -2.0), (0.6223, -0.6223, -2.0), (0.4889, -0.7317, -2.0), (0.3368, -0.813, -2.0), (0.1717, -0.8631, -2.0), (-4.042e-07, -0.88, -2.0), (-0.1717, -0.8631, -2.0), (-0.3368, -0.813, -2.0), (-0.4889, -0.7317, -2.0), (-0.6223, -0.6223, -2.0), (-0.7317, -0.4889, -2.0), (-0.813, -0.3368, -2.0), (-0.8631, -0.1717, -2.0), (-0.88, 8.077e-07, -2.0), (-0.8631, 0.1717, -2.0), (-0.813, 0.3368, -2.0), (-0.7317, 0.4889, -2.0), (-0.6223, 0.6223, -2.0), (-0.4889, 0.7317, -2.0), (-0.3368, 0.813, -2.0), (-0.1717, 0.8631, -2.0), (3.21e-08, 0.176, -3.0), (0.03434, 0.1726, -3.0), (0.06735, 0.1626, -3.0), (0.09778, 0.1463, -3.0), (0.1245, 0.1245, -3.0), (0.1463, 0.09778, -3.0), (0.1626, 0.06735, -3.0), (0.1726, 0.03434, -3.0), (0.176, 1.941e-07, -3.0), (0.1726, -0.03434, -3.0), (0.1626, -0.06735, -3.0), (0.1463, -0.09778, -3.0), (0.1245, -0.1245, -3.0), (0.09778, -0.1463, -3.0), (0.06735, -0.1626, -3.0), (0.03434, -0.1726, -3.0), (-2.525e-08, -0.176, -3.0), (-0.03434, -0.1726, -3.0), (-0.06735, -0.1626, -3.0), (-0.09778, -0.1463, -3.0), (-0.1245, -0.1245, -3.0), (-0.1463, -0.09778, -3.0), (-0.1626, -0.06735, -3.0), (-0.1726, -0.03434, -3.0), (-0.176, 3.508e-07, -3.0), (-0.1726, 0.03434, -3.0), (-0.1626, 0.06735, -3.0), (-0.1463, 0.09778, -3.0), (-0.1245, 0.1245, -3.0), (-0.09778, 0.1463, -3.0), (-0.06735, 0.1626, -3.0), (-0.03434, 0.1726, -3.0)], [], [(0, 1, 3, 2), (2, 3, 5, 4), (4, 5, 7, 6), (6, 7, 9, 8), (8, 9, 11, 10), (10, 11, 13, 12), (12, 13, 15, 14), (14, 15, 17, 16), (16, 17, 19, 18), (18, 19, 21, 20), (20, 21, 23, 22), (22, 23, 25, 24), (24, 25, 27, 26), (26, 27, 29, 28), (28, 29, 31, 30), (30, 31, 33, 32), (32, 33, 35, 34), (34, 35, 37, 36), (36, 37, 39, 38), (38, 39, 41, 40), (40, 41, 43, 42), (42, 43, 45, 44), (44, 45, 47, 46), (46, 47, 49, 48), (48, 49, 51, 50), (50, 51, 53, 52), (52, 53, 55, 54), (54, 55, 57, 56), (56, 57, 59, 58), (58, 59, 61, 60), (61, 59, 93, 94), (62, 63, 1, 0), (60, 61, 63, 62), (44, 46, 119, 118), (65, 64, 95, 94, 93, 92, 91, 90, 89, 88, 87, 86, 85, 84, 83, 82, 81, 80, 79, 78, 77, 76, 75, 74, 73, 72, 71, 70, 69, 68, 67, 66), (39, 37, 82, 83), (3, 1, 64, 65), (17, 15, 71, 72), (45, 43, 85, 86), (23, 21, 74, 75), (51, 49, 88, 89), (7, 5, 66, 67), (29, 27, 77, 78), (57, 55, 91, 92), (35, 33, 80, 81), (13, 11, 69, 70), (63, 61, 94, 95), (41, 39, 83, 84), (19, 17, 72, 73), (47, 45, 86, 87), (25, 23, 75, 76), (53, 51, 89, 90), (9, 7, 67, 68), (31, 29, 78, 79), (59, 57, 92, 93), (37, 35, 81, 82), (15, 13, 70, 71), (1, 63, 95, 64), (43, 41, 84, 85), (21, 19, 73, 74), (49, 47, 87, 88), (5, 3, 65, 66), (27, 25, 76, 77), (55, 53, 90, 91), (11, 9, 68, 69), (33, 31, 79, 80), (124, 125, 157, 156), (22, 24, 108, 107), (50, 52, 122, 121), (6, 8, 100, 99), (28, 30, 111, 110), (56, 58, 125, 124), (34, 36, 114, 113), (12, 14, 103, 102), (62, 0, 96, 127), (40, 42, 117, 116), (18, 20, 106, 105), (46, 48, 120, 119), (2, 4, 98, 97), (24, 26, 109, 108), (52, 54, 123, 122), (8, 10, 101, 100), (30, 32, 112, 111), (58, 60, 126, 125), (36, 38, 115, 114), (0, 2, 97, 96), (14, 16, 104, 103), (42, 44, 118, 117), (20, 22, 107, 106), (48, 50, 121, 120), (4, 6, 99, 98), (26, 28, 110, 109), (54, 56, 124, 123), (32, 34, 113, 112), (10, 12, 102, 101), (60, 62, 127, 126), (38, 40, 116, 115), (16, 18, 105, 104), (158, 159, 191, 190), (113, 114, 146, 145), (102, 103, 135, 134), (122, 123, 155, 154), (100, 101, 133, 132), (111, 112, 144, 143), (120, 121, 153, 152), (98, 99, 131, 130), (109, 110, 142, 141), (118, 119, 151, 150), (96, 97, 129, 128), (107, 108, 140, 139), (127, 96, 128, 159), (116, 117, 149, 148), (105, 106, 138, 137), (125, 126, 158, 157), (114, 115, 147, 146), (103, 104, 136, 135), (123, 124, 156, 155), (112, 113, 145, 144), (101, 102, 134, 133), (121, 122, 154, 153), (99, 100, 132, 131), (110, 111, 143, 142), (119, 120, 152, 151), (97, 98, 130, 129), (108, 109, 141, 140), (117, 118, 150, 149), (106, 107, 139, 138), (126, 127, 159, 158), (115, 116, 148, 147), (104, 105, 137, 136), (160, 161, 162, 163, 164, 165, 166, 167, 168, 169, 170, 171, 172, 173, 174, 175, 176, 177, 178, 179, 180, 181, 182, 183, 184, 185, 186, 187, 188, 189, 190, 191), (147, 148, 180, 179), (136, 137, 169, 168), (156, 157, 189, 188), (145, 146, 178, 177), (134, 135, 167, 166), (154, 155, 187, 186), (132, 133, 165, 164), (143, 144, 176, 175), (152, 153, 185, 184), (130, 131, 163, 162), (141, 142, 174, 173), (150, 151, 183, 182), (128, 129, 161, 160), (139, 140, 172, 171), (159, 128, 160, 191), (148, 149, 181, 180), (137, 138, 170, 169), (157, 158, 190, 189), (146, 147, 179, 178), (135, 136, 168, 167), (155, 156, 188, 187), (144, 145, 177, 176), (133, 134, 166, 165), (153, 154, 186, 185), (131, 132, 164, 163), (142, 143, 175, 174), (151, 152, 184, 183), (129, 130, 162, 161), (140, 141, 173, 172), (149, 150, 182, 181), (138, 139, 171, 170)])
me_cylinder_001.polygons.foreach_set('use_smooth', [True] * 162)
me_cylinder_001.materials.append(mat_material_001)
me_cylinder_001.use_remesh_preserve_volume = False
me_cylinder_001.use_remesh_preserve_attributes = False
me_cylinder_001.use_mirror_vertex_groups = False
me_cylinder_001.update()
me_cylinder = bpy.data.meshes.new('Cylinder')
me_cylinder.from_pydata([(0.0, 1.0, -1.0), (0.0, 1.0, 1.0), (0.1951, 0.9808, -1.0), (0.1951, 0.9808, 1.0), (0.3827, 0.9239, -1.0), (0.3827, 0.9239, 1.0), (0.5556, 0.8315, -1.0), (0.5556, 0.8315, 1.0), (0.7071, 0.7071, -1.0), (0.7071, 0.7071, 1.0), (0.8315, 0.5556, -1.0), (0.8315, 0.5556, 1.0), (0.9239, 0.3827, -1.0), (0.9239, 0.3827, 1.0), (0.9808, 0.1951, -1.0), (0.9808, 0.1951, 1.0), (1.0, 7.55e-08, -1.0), (1.0, 7.55e-08, 1.0), (0.9808, -0.1951, -1.0), (0.9808, -0.1951, 1.0), (0.9239, -0.3827, -1.0), (0.9239, -0.3827, 1.0), (0.8315, -0.5556, -1.0), (0.8315, -0.5556, 1.0), (0.7071, -0.7071, -1.0), (0.7071, -0.7071, 1.0), (0.5556, -0.8315, -1.0), (0.5556, -0.8315, 1.0), (0.3827, -0.9239, -1.0), (0.3827, -0.9239, 1.0), (0.1951, -0.9808, -1.0), (0.1951, -0.9808, 1.0), (-3.258e-07, -1.0, -1.0), (-3.258e-07, -1.0, 1.0), (-0.1951, -0.9808, -1.0), (-0.1951, -0.9808, 1.0), (-0.3827, -0.9239, -1.0), (-0.3827, -0.9239, 1.0), (-0.5556, -0.8315, -1.0), (-0.5556, -0.8315, 1.0), (-0.7071, -0.7071, -1.0), (-0.7071, -0.7071, 1.0), (-0.8315, -0.5556, -1.0), (-0.8315, -0.5556, 1.0), (-0.9239, -0.3827, -1.0), (-0.9239, -0.3827, 1.0), (-0.9808, -0.1951, -1.0), (-0.9808, -0.1951, 1.0), (-1.0, 9.656e-07, -1.0), (-1.0, 9.656e-07, 1.0), (-0.9808, 0.1951, -1.0), (-0.9808, 0.1951, 1.0), (-0.9239, 0.3827, -1.0), (-0.9239, 0.3827, 1.0), (-0.8315, 0.5556, -1.0), (-0.8315, 0.5556, 1.0), (-0.7071, 0.7071, -1.0), (-0.7071, 0.7071, 1.0), (-0.5556, 0.8315, -1.0), (-0.5556, 0.8315, 1.0), (-0.3827, 0.9239, -1.0), (-0.3827, 0.9239, 1.0), (-0.1951, 0.9808, -1.0), (-0.1951, 0.9808, 1.0), (-5.815e-08, 0.9, 2.0), (0.1756, 0.8827, 2.0), (0.3444, 0.8315, 2.0), (0.5, 0.7483, 2.0), (0.6364, 0.6364, 2.0), (0.7483, 0.5, 2.0), (0.8315, 0.3444, 2.0), (0.8827, 0.1756, 2.0), (0.9, 9.645e-08, 2.0), (0.8827, -0.1756, 2.0), (0.8315, -0.3444, 2.0), (0.7483, -0.5, 2.0), (0.6364, -0.6364, 2.0), (0.5, -0.7483, 2.0), (0.3444, -0.8315, 2.0), (0.1756, -0.8827, 2.0), (-3.514e-07, -0.9, 2.0), (-0.1756, -0.8827, 2.0), (-0.3444, -0.8315, 2.0), (-0.5, -0.7483, 2.0), (-0.6364, -0.6364, 2.0), (-0.7483, -0.5, 2.0), (-0.8315, -0.3444, 2.0), (-0.8827, -0.1756, 2.0), (-0.9, 8.975e-07, 2.0), (-0.8827, 0.1756, 2.0), (-0.8315, 0.3444, 2.0), (-0.7483, 0.5, 2.0), (-0.6364, 0.6364, 2.0), (-0.5, 0.7483, 2.0), (-0.3444, 0.8315, 2.0), (-0.1756, 0.8827, 2.0), (6.958e-08, 0.9, -2.0), (0.1756, 0.8827, -2.0), (0.3444, 0.8315, -2.0), (0.5, 0.7483, -2.0), (0.6364, 0.6364, -2.0), (0.7483, 0.5, -2.0), (0.8315, 0.3444, -2.0), (0.8827, 0.1756, -2.0), (0.9, 9.645e-08, -2.0), (0.8827, -0.1756, -2.0), (0.8315, -0.3444, -2.0), (0.7483, -0.5, -2.0), (0.6364, -0.6364, -2.0), (0.5, -0.7483, -2.0), (0.3444, -0.8315, -2.0), (0.1756, -0.8827, -2.0), (-2.237e-07, -0.9, -2.0), (-0.1756, -0.8827, -2.0), (-0.3444, -0.8315, -2.0), (-0.5, -0.7483, -2.0), (-0.6364, -0.6364, -2.0), (-0.7483, -0.5, -2.0), (-0.8315, -0.3444, -2.0), (-0.8827, -0.1756, -2.0), (-0.9, 8.975e-07, -2.0), (-0.8827, 0.1756, -2.0), (-0.8315, 0.3444, -2.0), (-0.7483, 0.5, -2.0), (-0.6364, 0.6364, -2.0), (-0.5, 0.7483, -2.0), (-0.3444, 0.8315, -2.0), (-0.1756, 0.8827, -2.0), (1.482e-08, 0.72, -3.0), (0.1405, 0.7062, -3.0), (0.2755, 0.6652, -3.0), (0.4, 0.5987, -3.0), (0.5091, 0.5091, -3.0), (0.5987, 0.4, -3.0), (0.6652, 0.2755, -3.0), (0.7062, 0.1405, -3.0), (0.72, 1.405e-07, -3.0), (0.7062, -0.1405, -3.0), (0.6652, -0.2755, -3.0), (0.5987, -0.4, -3.0), (0.5091, -0.5091, -3.0), (0.4, -0.5987, -3.0), (0.2755, -0.6652, -3.0), (0.1405, -0.7062, -3.0), (-2.198e-07, -0.72, -3.0), (-0.1405, -0.7062, -3.0), (-0.2755, -0.6652, -3.0), (-0.4, -0.5987, -3.0), (-0.5091, -0.5091, -3.0), (-0.5987, -0.4, -3.0), (-0.6652, -0.2755, -3.0), (-0.7062, -0.1405, -3.0), (-0.72, 7.814e-07, -3.0), (-0.7062, 0.1405, -3.0), (-0.6652, 0.2755, -3.0), (-0.5987, 0.4, -3.0), (-0.5091, 0.5091, -3.0), (-0.4, 0.5987, -3.0), (-0.2755, 0.6652, -3.0), (-0.1405, 0.7062, -3.0), (2.789e-07, 0.648, -4.0), (0.1264, 0.6355, -4.0), (0.248, 0.5987, -4.0), (0.36, 0.5388, -4.0), (0.4582, 0.4582, -4.0), (0.5388, 0.36, -4.0), (0.5987, 0.248, -4.0), (0.6355, 0.1264, -4.0), (0.648, 1.568e-07, -4.0), (0.6355, -0.1264, -4.0), (0.5987, -0.248, -4.0), (0.5388, -0.36, -4.0), (0.4582, -0.4582, -4.0), (0.36, -0.5388, -4.0), (0.248, -0.5987, -4.0), (0.1264, -0.6355, -4.0), (6.774e-08, -0.648, -4.0), (-0.1264, -0.6355, -4.0), (-0.248, -0.5987, -4.0), (-0.36, -0.5388, -4.0), (-0.4582, -0.4582, -4.0), (-0.5388, -0.36, -4.0), (-0.5987, -0.248, -4.0), (-0.6355, -0.1264, -4.0), (-0.648, 7.336e-07, -4.0), (-0.6355, 0.1264, -4.0), (-0.5987, 0.248, -4.0), (-0.5388, 0.36, -4.0), (-0.4582, 0.4582, -4.0), (-0.36, 0.5388, -4.0), (-0.248, 0.5987, -4.0), (-0.1264, 0.6355, -4.0), (-5.397e-07, 0.648, -7.0), (0.1264, 0.6355, -7.0), (0.248, 0.5987, -7.0), (0.36, 0.5388, -7.0), (0.4582, 0.4582, -7.0), (0.5388, 0.36, -7.0), (0.5987, 0.248, -7.0), (0.6355, 0.1264, -7.0), (0.648, 1.568e-07, -7.0), (0.6355, -0.1264, -7.0), (0.5987, -0.248, -7.0), (0.5388, -0.36, -7.0), (0.4582, -0.4582, -7.0), (0.36, -0.5388, -7.0), (0.248, -0.5987, -7.0), (0.1264, -0.6355, -7.0), (-7.508e-07, -0.648, -7.0), (-0.1264, -0.6355, -7.0), (-0.248, -0.5987, -7.0), (-0.36, -0.5388, -7.0), (-0.4582, -0.4582, -7.0), (-0.5388, -0.36, -7.0), (-0.5987, -0.248, -7.0), (-0.6355, -0.1264, -7.0), (-0.648, 7.336e-07, -7.0), (-0.6355, 0.1264, -7.0), (-0.5987, 0.248, -7.0), (-0.5388, 0.36, -7.0), (-0.4582, 0.4582, -7.0), (-0.36, 0.5388, -7.0), (-0.248, 0.5987, -7.0), (-0.1264, 0.6355, -7.0), (-1.773e-06, 0.7128, -8.0), (0.1391, 0.6991, -8.0), (0.2728, 0.6585, -8.0), (0.396, 0.5927, -8.0), (0.504, 0.504, -8.0), (0.5927, 0.396, -8.0), (0.6585, 0.2728, -8.0), (0.6991, 0.1391, -8.0), (0.7128, 1.421e-07, -8.0), (0.6991, -0.1391, -8.0), (0.6585, -0.2728, -8.0), (0.5927, -0.396, -8.0), (0.504, -0.504, -8.0), (0.396, -0.5927, -8.0), (0.2728, -0.6585, -8.0), (0.1391, -0.6991, -8.0), (-2.005e-06, -0.7128, -8.0), (-0.1391, -0.6991, -8.0), (-0.2728, -0.6585, -8.0), (-0.396, -0.5927, -8.0), (-0.504, -0.504, -8.0), (-0.5927, -0.396, -8.0), (-0.6585, -0.2728, -8.0), (-0.6991, -0.1391, -8.0), (-0.7128, 7.766e-07, -8.0), (-0.6991, 0.1391, -8.0), (-0.6585, 0.2728, -8.0), (-0.5927, 0.396, -8.0), (-0.504, 0.504, -8.0), (-0.396, 0.5927, -8.0), (-0.2728, 0.6585, -8.0), (-0.1391, 0.6991, -8.0), (-2.073e-06, 0.7128, -9.0), (0.1391, 0.6991, -9.0), (0.2728, 0.6585, -9.0), (0.396, 0.5927, -9.0), (0.504, 0.504, -9.0), (0.5927, 0.396, -9.0), (0.6585, 0.2728, -9.0), (0.6991, 0.1391, -9.0), (0.7128, 1.421e-07, -9.0), (0.6991, -0.1391, -9.0), (0.6585, -0.2728, -9.0), (0.5927, -0.396, -9.0), (0.504, -0.504, -9.0), (0.396, -0.5927, -9.0), (0.2728, -0.6585, -9.0), (0.1391, -0.6991, -9.0), (-2.306e-06, -0.7128, -9.0), (-0.1391, -0.6991, -9.0), (-0.2728, -0.6585, -9.0), (-0.396, -0.5927, -9.0), (-0.504, -0.504, -9.0), (-0.5927, -0.396, -9.0), (-0.6585, -0.2728, -9.0), (-0.6991, -0.1391, -9.0), (-0.7128, 7.766e-07, -9.0), (-0.6991, 0.1391, -9.0), (-0.6585, 0.2728, -9.0), (-0.5927, 0.396, -9.0), (-0.504, 0.504, -9.0), (-0.396, 0.5927, -9.0), (-0.2728, 0.6585, -9.0), (-0.1391, 0.6991, -9.0), (-1.807e-06, 0.6415, -10.0), (0.1252, 0.6292, -10.0), (0.2455, 0.5927, -10.0), (0.3564, 0.5334, -10.0), (0.4536, 0.4536, -10.0), (0.5334, 0.3564, -10.0), (0.5927, 0.2455, -10.0), (0.6292, 0.1252, -10.0), (0.6415, 1.581e-07, -10.0), (0.6292, -0.1252, -10.0), (0.5927, -0.2455, -10.0), (0.5334, -0.3564, -10.0), (0.4536, -0.4536, -10.0), (0.3564, -0.5334, -10.0), (0.2455, -0.5927, -10.0), (0.1252, -0.6292, -10.0), (-2.016e-06, -0.6415, -10.0), (-0.1252, -0.6292, -10.0), (-0.2455, -0.5927, -10.0), (-0.3564, -0.5334, -10.0), (-0.4536, -0.4536, -10.0), (-0.5334, -0.3564, -10.0), (-0.5927, -0.2455, -10.0), (-0.6292, -0.1252, -10.0), (-0.6415, 7.291e-07, -10.0), (-0.6292, 0.1252, -10.0), (-0.5927, 0.2455, -10.0), (-0.5334, 0.3564, -10.0), (-0.4536, 0.4536, -10.0), (-0.3564, 0.5334, -10.0), (-0.2455, 0.5927, -10.0), (-0.1252, 0.6292, -10.0), (-1.384e-06, 0.4491, -11.0), (0.08761, 0.4404, -11.0), (0.1718, 0.4149, -11.0), (0.2495, 0.3734, -11.0), (0.3175, 0.3175, -11.0), (0.3734, 0.2495, -11.0), (0.4149, 0.1718, -11.0), (0.4404, 0.08761, -11.0), (0.4491, 2.045e-07, -11.0), (0.4404, -0.08761, -11.0), (0.4149, -0.1718, -11.0), (0.3734, -0.2495, -11.0), (0.3175, -0.3175, -11.0), (0.2495, -0.3734, -11.0), (0.1718, -0.4149, -11.0), (0.08761, -0.4404, -11.0), (-1.53e-06, -0.4491, -11.0), (-0.08761, -0.4404, -11.0), (-0.1719, -0.4149, -11.0), (-0.2495, -0.3734, -11.0), (-0.3175, -0.3175, -11.0), (-0.3734, -0.2495, -11.0), (-0.4149, -0.1718, -11.0), (-0.4404, -0.08761, -11.0), (-0.4491, 6.042e-07, -11.0), (-0.4404, 0.08761, -11.0), (-0.4149, 0.1718, -11.0), (-0.3734, 0.2495, -11.0), (-0.3175, 0.3175, -11.0), (-0.2495, 0.3734, -11.0), (-0.1719, 0.4149, -11.0), (-0.08761, 0.4404, -11.0), (-3.848e-06, 3.278e-07, -12.0), (-4.45e-08, 0.7778, 2.03), (0.1517, 0.7628, 2.03), (0.2976, 0.7186, 2.03), (0.4321, 0.6467, 2.03), (0.55, 0.55, 2.03), (0.6467, 0.4321, 2.03), (0.7186, 0.2976, 2.03), (0.7628, 0.1517, 2.03), (0.7778, 1.244e-07, 2.03), (0.7628, -0.1517, 2.03), (0.7186, -0.2976, 2.03), (0.6467, -0.4321, 2.03), (0.55, -0.55, 2.03), (0.4321, -0.6467, 2.03), (0.2976, -0.7186, 2.03), (0.1517, -0.7628, 2.03), (-2.979e-07, -0.7778, 2.03), (-0.1517, -0.7628, 2.03), (-0.2976, -0.7186, 2.03), (-0.4321, -0.6467, 2.03), (-0.55, -0.55, 2.03), (-0.6467, -0.4321, 2.03), (-0.7186, -0.2976, 2.03), (-0.7628, -0.1517, 2.03), (-0.7778, 8.167e-07, 2.03), (-0.7628, 0.1517, 2.03), (-0.7186, 0.2976, 2.03), (-0.6467, 0.4321, 2.03), (-0.55, 0.55, 2.03), (-0.4321, 0.6467, 2.03), (-0.2976, 0.7186, 2.03), (-0.1517, 0.7628, 2.03)], [], [(0, 1, 3, 2), (2, 3, 5, 4), (4, 5, 7, 6), (6, 7, 9, 8), (8, 9, 11, 10), (10, 11, 13, 12), (12, 13, 15, 14), (14, 15, 17, 16), (16, 17, 19, 18), (18, 19, 21, 20), (20, 21, 23, 22), (22, 23, 25, 24), (24, 25, 27, 26), (26, 27, 29, 28), (28, 29, 31, 30), (30, 31, 33, 32), (32, 33, 35, 34), (34, 35, 37, 36), (36, 37, 39, 38), (38, 39, 41, 40), (40, 41, 43, 42), (42, 43, 45, 44), (44, 45, 47, 46), (46, 47, 49, 48), (48, 49, 51, 50), (50, 51, 53, 52), (52, 53, 55, 54), (54, 55, 57, 56), (56, 57, 59, 58), (58, 59, 61, 60), (45, 43, 85, 86), (62, 63, 1, 0), (60, 61, 63, 62), (50, 52, 122, 121), (88, 87, 376, 377), (23, 21, 74, 75), (51, 49, 88, 89), (7, 5, 66, 67), (29, 27, 77, 78), (57, 55, 91, 92), (35, 33, 80, 81), (13, 11, 69, 70), (63, 61, 94, 95), (41, 39, 83, 84), (19, 17, 72, 73), (47, 45, 86, 87), (25, 23, 75, 76), (53, 51, 89, 90), (9, 7, 67, 68), (31, 29, 78, 79), (59, 57, 92, 93), (37, 35, 81, 82), (15, 13, 70, 71), (1, 63, 95, 64), (43, 41, 84, 85), (21, 19, 73, 74), (49, 47, 87, 88), (5, 3, 65, 66), (27, 25, 76, 77), (55, 53, 90, 91), (11, 9, 68, 69), (33, 31, 79, 80), (61, 59, 93, 94), (39, 37, 82, 83), (3, 1, 64, 65), (17, 15, 71, 72), (122, 123, 155, 154), (6, 8, 100, 99), (28, 30, 111, 110), (56, 58, 125, 124), (34, 36, 114, 113), (12, 14, 103, 102), (62, 0, 96, 127), (40, 42, 117, 116), (18, 20, 106, 105), (46, 48, 120, 119), (2, 4, 98, 97), (24, 26, 109, 108), (52, 54, 123, 122), (8, 10, 101, 100), (30, 32, 112, 111), (58, 60, 126, 125), (36, 38, 115, 114), (0, 2, 97, 96), (14, 16, 104, 103), (42, 44, 118, 117), (20, 22, 107, 106), (48, 50, 121, 120), (4, 6, 99, 98), (26, 28, 110, 109), (54, 56, 124, 123), (32, 34, 113, 112), (10, 12, 102, 101), (60, 62, 127, 126), (38, 40, 116, 115), (16, 18, 105, 104), (44, 46, 119, 118), (22, 24, 108, 107), (156, 157, 189, 188), (100, 101, 133, 132), (111, 112, 144, 143), (120, 121, 153, 152), (98, 99, 131, 130), (109, 110, 142, 141), (118, 119, 151, 150), (96, 97, 129, 128), (107, 108, 140, 139), (127, 96, 128, 159), (116, 117, 149, 148), (105, 106, 138, 137), (125, 126, 158, 157), (114, 115, 147, 146), (103, 104, 136, 135), (123, 124, 156, 155), (112, 113, 145, 144), (101, 102, 134, 133), (121, 122, 154, 153), (99, 100, 132, 131), (110, 111, 143, 142), (119, 120, 152, 151), (97, 98, 130, 129), (108, 109, 141, 140), (117, 118, 150, 149), (106, 107, 139, 138), (126, 127, 159, 158), (115, 116, 148, 147), (104, 105, 137, 136), (124, 125, 157, 156), (113, 114, 146, 145), (102, 103, 135, 134), (190, 191, 223, 222), (145, 146, 178, 177), (134, 135, 167, 166), (154, 155, 187, 186), (132, 133, 165, 164), (143, 144, 176, 175), (152, 153, 185, 184), (130, 131, 163, 162), (141, 142, 174, 173), (150, 151, 183, 182), (128, 129, 161, 160), (139, 140, 172, 171), (159, 128, 160, 191), (148, 149, 181, 180), (137, 138, 170, 169), (157, 158, 190, 189), (146, 147, 179, 178), (135, 136, 168, 167), (155, 156, 188, 187), (144, 145, 177, 176), (133, 134, 166, 165), (153, 154, 186, 185), (131, 132, 164, 163), (142, 143, 175, 174), (151, 152, 184, 183), (129, 130, 162, 161), (140, 141, 173, 172), (149, 150, 182, 181), (138, 139, 171, 170), (158, 159, 191, 190), (147, 148, 180, 179), (136, 137, 169, 168), (213, 214, 246, 245), (179, 180, 212, 211), (168, 169, 201, 200), (188, 189, 221, 220), (177, 178, 210, 209), (166, 167, 199, 198), (186, 187, 219, 218), (164, 165, 197, 196), (175, 176, 208, 207), (184, 185, 217, 216), (162, 163, 195, 194), (173, 174, 206, 205), (182, 183, 215, 214), (160, 161, 193, 192), (171, 172, 204, 203), (191, 160, 192, 223), (180, 181, 213, 212), (169, 170, 202, 201), (189, 190, 222, 221), (178, 179, 211, 210), (167, 168, 200, 199), (187, 188, 220, 219), (176, 177, 209, 208), (165, 166, 198, 197), (185, 186, 218, 217), (163, 164, 196, 195), (174, 175, 207, 206), (183, 184, 216, 215), (161, 162, 194, 193), (172, 173, 205, 204), (181, 182, 214, 213), (170, 171, 203, 202), (247, 248, 280, 279), (202, 203, 235, 234), (222, 223, 255, 254), (211, 212, 244, 243), (200, 201, 233, 232), (220, 221, 253, 252), (209, 210, 242, 241), (198, 199, 231, 230), (218, 219, 251, 250), (196, 197, 229, 228), (207, 208, 240, 239), (216, 217, 249, 248), (194, 195, 227, 226), (205, 206, 238, 237), (214, 215, 247, 246), (192, 193, 225, 224), (203, 204, 236, 235), (223, 192, 224, 255), (212, 213, 245, 244), (201, 202, 234, 233), (221, 222, 254, 253), (210, 211, 243, 242), (199, 200, 232, 231), (219, 220, 252, 251), (208, 209, 241, 240), (197, 198, 230, 229), (217, 218, 250, 249), (195, 196, 228, 227), (206, 207, 239, 238), (215, 216, 248, 247), (193, 194, 226, 225), (204, 205, 237, 236), (281, 282, 314, 313), (225, 226, 258, 257), (236, 237, 269, 268), (245, 246, 278, 277), (234, 235, 267, 266), (254, 255, 287, 286), (243, 244, 276, 275), (232, 233, 265, 264), (252, 253, 285, 284), (241, 242, 274, 273), (230, 231, 263, 262), (250, 251, 283, 282), (228, 229, 261, 260), (239, 240, 272, 271), (248, 249, 281, 280), (226, 227, 259, 258), (237, 238, 270, 269), (246, 247, 279, 278), (224, 225, 257, 256), (235, 236, 268, 267), (255, 224, 256, 287), (244, 245, 277, 276), (233, 234, 266, 265), (253, 254, 286, 285), (242, 243, 275, 274), (231, 232, 264, 263), (251, 252, 284, 283), (240, 241, 273, 272), (229, 230, 262, 261), (249, 250, 282, 281), (227, 228, 260, 259), (238, 239, 271, 270), (315, 316, 348, 347), (259, 260, 292, 291), (270, 271, 303, 302), (279, 280, 312, 311), (257, 258, 290, 289), (268, 269, 301, 300), (277, 278, 310, 309), (266, 267, 299, 298), (286, 287, 319, 318), (275, 276, 308, 307), (264, 265, 297, 296), (284, 285, 317, 316), (273, 274, 306, 305), (262, 263, 295, 294), (282, 283, 315, 314), (260, 261, 293, 292), (271, 272, 304, 303), (280, 281, 313, 312), (258, 259, 291, 290), (269, 270, 302, 301), (278, 279, 311, 310), (256, 257, 289, 288), (267, 268, 300, 299), (287, 256, 288, 319), (276, 277, 309, 308), (265, 266, 298, 297), (285, 286, 318, 317), (274, 275, 307, 306), (263, 264, 296, 295), (283, 284, 316, 315), (272, 273, 305, 304), (261, 262, 294, 293), (304, 305, 337, 336), (293, 294, 326, 325), (313, 314, 346, 345), (291, 292, 324, 323), (302, 303, 335, 334), (311, 312, 344, 343), (289, 290, 322, 321), (300, 301, 333, 332), (309, 310, 342, 341), (298, 299, 331, 330), (318, 319, 351, 350), (307, 308, 340, 339), (296, 297, 329, 328), (316, 317, 349, 348), (305, 306, 338, 337), (294, 295, 327, 326), (314, 315, 347, 346), (292, 293, 325, 324), (303, 304, 336, 335), (312, 313, 345, 344), (290, 291, 323, 322), (301, 302, 334, 333), (310, 311, 343, 342), (288, 289, 321, 320), (299, 300, 332, 331), (319, 288, 320, 351), (308, 309, 341, 340), (297, 298, 330, 329), (317, 318, 350, 349), (306, 307, 339, 338), (295, 296, 328, 327), (349, 350, 352), (338, 339, 352), (327, 328, 352), (347, 348, 352), (336, 337, 352), (325, 326, 352), (345, 346, 352), (323, 324, 352), (334, 335, 352), (343, 344, 352), (321, 322, 352), (332, 333, 352), (341, 342, 352), (330, 331, 352), (350, 351, 352), (339, 340, 352), (328, 329, 352), (348, 349, 352), (337, 338, 352), (326, 327, 352), (346, 347, 352), (324, 325, 352), (335, 336, 352), (344, 345, 352), (322, 323, 352), (333, 334, 352), (342, 343, 352), (320, 321, 352), (331, 332, 352), (351, 320, 352), (340, 341, 352), (329, 330, 352), (354, 353, 384, 383, 382, 381, 380, 379, 378, 377, 376, 375, 374, 373, 372, 371, 370, 369, 368, 367, 366, 365, 364, 363, 362, 361, 360, 359, 358, 357, 356, 355), (66, 65, 354, 355), (77, 76, 365, 366), (86, 85, 374, 375), (75, 74, 363, 364), (95, 94, 383, 384), (84, 83, 372, 373), (73, 72, 361, 362), (93, 92, 381, 382), (82, 81, 370, 371), (71, 70, 359, 360), (91, 90, 379, 380), (69, 68, 357, 358), (80, 79, 368, 369), (89, 88, 377, 378), (67, 66, 355, 356), (78, 77, 366, 367), (87, 86, 375, 376), (65, 64, 353, 354), (76, 75, 364, 365), (64, 95, 384, 353), (85, 84, 373, 374), (74, 73, 362, 363), (94, 93, 382, 383), (83, 82, 371, 372), (72, 71, 360, 361), (92, 91, 380, 381), (81, 80, 369, 370), (70, 69, 358, 359), (90, 89, 378, 379), (68, 67, 356, 357), (79, 78, 367, 368)])
me_cylinder.polygons.foreach_set('use_smooth', [True] * 385)
me_cylinder.materials.append(mat_material)
me_cylinder.use_remesh_preserve_volume = False
me_cylinder.use_remesh_preserve_attributes = False
me_cylinder.use_mirror_vertex_groups = False
me_cylinder.update()

# ---- objects
ob_point_002 = bpy.data.objects.new('Point.002', light_point_002)
ob_point_001 = bpy.data.objects.new('Point.001', light_point_001)
ob_point = bpy.data.objects.new('Point', light_point)
ob_cylinder_007 = bpy.data.objects.new('Cylinder.007', me_cylinder_008)
ob_cylinder_006 = bpy.data.objects.new('Cylinder.006', me_cylinder_007)
ob_cube_008 = bpy.data.objects.new('Cube.008', me_cube_009)
ob_cube_007 = bpy.data.objects.new('Cube.007', me_cube_008)
ob_cube_006 = bpy.data.objects.new('Cube.006', me_cube_007)
ob_cube_005 = bpy.data.objects.new('Cube.005', me_cube_006)
ob_cube_004 = bpy.data.objects.new('Cube.004', me_cube_005)
ob_sphere = bpy.data.objects.new('Sphere', me_sphere)
ob_cube_003 = bpy.data.objects.new('Cube.003', me_cube_004)
ob_cylinder_005 = bpy.data.objects.new('Cylinder.005', me_cylinder_005)
ob_cylinder_004 = bpy.data.objects.new('Cylinder.004', me_cylinder_004)
ob_cube_002 = bpy.data.objects.new('Cube.002', me_cube_003)
ob_cylinder_003 = bpy.data.objects.new('Cylinder.003', me_cylinder_003)
ob_cube_001 = bpy.data.objects.new('Cube.001', me_cube_002)
ob_cube = bpy.data.objects.new('Cube', me_cube)
ob_cylinder_002 = bpy.data.objects.new('Cylinder.002', me_cylinder_002)
ob_cylinder_001 = bpy.data.objects.new('Cylinder.001', me_cylinder_001)
ob_cylinder = bpy.data.objects.new('Cylinder', me_cylinder)
ob_sun = bpy.data.objects.new('Sun', light_sun)
ob_camera = bpy.data.objects.new('Camera', cam_camera)

# ---- transforms, parenting, visibility, modifiers, constraints
ob_point_002.location = (-15.2, 14.92, 4.737)
ob_point_002.lineart.crease_threshold = 0.0
ob_point_001.location = (0.09758, -18.13, 4.737)
ob_point_001.lineart.crease_threshold = 0.0
ob_point.location = (-14.33, -8.971, 4.737)
ob_point.lineart.crease_threshold = 0.0
ob_cylinder_007.location = (0.0, 2.1, 0.4)
ob_cylinder_007.rotation_euler = (1.571, 2.22e-16, 2.22e-16)
ob_cylinder_007.scale = (0.3024, 0.3024, 0.121)
ob_cylinder_007.lineart.crease_threshold = 0.0
ob_cylinder_006.location = (0.0, 2.8, 0.4)
ob_cylinder_006.rotation_euler = (1.571, 2.22e-16, 2.22e-16)
ob_cylinder_006.scale = (0.3024, 0.3024, 0.121)
ob_cylinder_006.lineart.crease_threshold = 0.0
ob_cube_008.location = (0.0, -3.0, 0.0)
ob_cube_008.scale = (1.171, 0.1464, 0.1464)
ob_cube_008.lineart.crease_threshold = 0.0
ob_cube_007.location = (0.0, -2.5, 0.0)
ob_cube_007.scale = (1.065, 0.1331, 0.1331)
ob_cube_007.lineart.crease_threshold = 0.0
ob_cube_006.location = (0.0, -2.0, 0.0)
ob_cube_006.scale = (0.968, 0.121, 0.121)
ob_cube_006.lineart.crease_threshold = 0.0
ob_cube_005.location = (0.0, -1.5, 0.0)
ob_cube_005.scale = (0.88, 0.11, 0.11)
ob_cube_005.lineart.crease_threshold = 0.0
ob_cube_004.location = (0.0, -1.0, 0.0)
ob_cube_004.scale = (0.8, 0.1, 0.1)
ob_cube_004.lineart.crease_threshold = 0.0
ob_sphere.location = (0.0, -1.7, 0.6)
ob_sphere.rotation_euler = (-1.745, -2.187e-16, 2.606e-16)
ob_sphere.scale = (0.6, 0.6, 0.6)
ob_sphere.lineart.crease_threshold = 0.0
_m = ob_sphere.modifiers.new('Bevel', 'BEVEL')
_m.width = 0.05
_m.width_pct = 0.05
_m.limit_method = 'NONE'
_m.spread = 0.0
ob_cube_003.location = (0.0, 2.0, 0.0)
ob_cube_003.scale = (1.0, 1.0, 0.2)
ob_cube_003.lineart.crease_threshold = 0.0
_m = ob_cube_003.modifiers.new('Bevel', 'BEVEL')
_m.limit_method = 'NONE'
_m.spread = 0.0
ob_cylinder_005.location = (0.5, 3.0, -0.4)
ob_cylinder_005.rotation_euler = (1.571, 2.22e-16, 2.22e-16)
ob_cylinder_005.scale = (0.432, 0.432, 0.432)
ob_cylinder_005.lineart.crease_threshold = 0.0
ob_cylinder_004.location = (-0.5, 3.0, -0.4)
ob_cylinder_004.rotation_euler = (1.571, 2.22e-16, 2.22e-16)
ob_cylinder_004.scale = (0.432, 0.432, 0.432)
ob_cylinder_004.lineart.crease_threshold = 0.0
ob_cube_002.location = (0.0, -5.0, 0.0)
ob_cube_002.rotation_euler = (-1.344e-07, -4.712, 0.0)
ob_cube_002.scale = (1.0, 1.0, 0.1)
ob_cube_002.lineart.crease_threshold = 0.0
_m = ob_cube_002.modifiers.new('Bevel', 'BEVEL')
_m.limit_method = 'NONE'
_m.spread = 0.0
ob_cylinder_003.location = (0.0, 4.1, 0.6)
ob_cylinder_003.rotation_euler = (1.571, 2.22e-16, 2.22e-16)
ob_cylinder_003.scale = (0.36, 0.216, 0.36)
ob_cylinder_003.lineart.crease_threshold = 0.0
ob_cube_001.location = (0.0, -5.0, 0.0)
ob_cube_001.rotation_euler = (-2.773e-07, -2.793, 4.89e-08)
ob_cube_001.scale = (1.0, 1.0, 0.1)
ob_cube_001.lineart.crease_threshold = 0.0
_m = ob_cube_001.modifiers.new('Bevel', 'BEVEL')
_m.limit_method = 'NONE'
_m.spread = 0.0
ob_cube.location = (0.0, -5.0, 0.0)
ob_cube.rotation_euler = (8.623e-09, -0.3491, -4.89e-08)
ob_cube.scale = (1.0, 1.0, 0.1)
ob_cube.lineart.crease_threshold = 0.0
_m = ob_cube.modifiers.new('Bevel', 'BEVEL')
_m.limit_method = 'NONE'
_m.spread = 0.0
ob_cylinder_002.location = (1.0, -5.0, 0.3)
ob_cylinder_002.rotation_euler = (1.571, 2.22e-16, 2.22e-16)
ob_cylinder_002.scale = (0.72, 0.72, 0.72)
ob_cylinder_002.lineart.crease_threshold = 0.0
_m = ob_cylinder_002.modifiers.new('Bevel', 'BEVEL')
_m.limit_method = 'NONE'
_m.spread = 0.0
ob_cylinder_001.location = (-1.0, -5.0, 0.3)
ob_cylinder_001.rotation_euler = (1.571, 2.22e-16, 2.22e-16)
ob_cylinder_001.scale = (0.72, 0.72, 0.72)
ob_cylinder_001.lineart.crease_threshold = 0.0
_m = ob_cylinder_001.modifiers.new('Bevel', 'BEVEL')
_m.limit_method = 'NONE'
_m.spread = 0.0
ob_cylinder.location = (0.0, -4.0, 0.0)
ob_cylinder.rotation_euler = (1.571, 2.22e-16, 2.22e-16)
ob_cylinder.lineart.crease_threshold = 0.0
_m = ob_cylinder.modifiers.new('Subsurf', 'SUBSURF')
_m.uv_smooth = 'PRESERVE_CORNERS'
_m.quality = 2
_m.levels = 2
_m.show_only_control_edges = False
ob_sun.location = (15.0, 13.0, 18.0)
ob_sun.rotation_euler = (2.079e-08, 1.134, 0.8727)
ob_sun.lineart.crease_threshold = 0.0
ob_camera.location = (0.0, 0.0, 30.0)
ob_camera.lock_rotations_4d = False
ob_camera.empty_display_type = 'ARROWS'
ob_camera.color = (0.0, 0.0, 0.0, 0.0)
ob_camera.hide_viewport = True
ob_camera.display_type = 'WIRE'
ob_camera.lineart.crease_threshold = 0.0

# ---- collection membership
col_collection_1.objects.link(ob_point_002)
col_collection_1.objects.link(ob_point_001)
col_collection_1.objects.link(ob_point)
col_collection_1.objects.link(ob_cylinder_007)
col_collection_1.objects.link(ob_cylinder_006)
col_collection_1.objects.link(ob_cube_008)
col_collection_1.objects.link(ob_cube_007)
col_collection_1.objects.link(ob_cube_006)
col_collection_1.objects.link(ob_cube_005)
col_collection_1.objects.link(ob_cube_004)
col_collection_1.objects.link(ob_sphere)
col_collection_1.objects.link(ob_cube_003)
col_collection_1.objects.link(ob_cylinder_005)
col_collection_1.objects.link(ob_cylinder_004)
col_collection_1.objects.link(ob_cube_002)
col_collection_1.objects.link(ob_cylinder_003)
col_collection_1.objects.link(ob_cube_001)
col_collection_1.objects.link(ob_cube)
col_collection_1.objects.link(ob_cylinder_002)
col_collection_1.objects.link(ob_cylinder_001)
col_collection_1.objects.link(ob_cylinder)
col_collection_1.objects.link(ob_sun)
col_collection_1.objects.link(ob_camera)

# ---- scene / render settings (as saved in the file)
scene.camera = ob_camera
scene.frame_start = 1; scene.frame_end = 250; scene.frame_set(1)
scene.render.engine = 'BLENDER_EEVEE_NEXT'
scene.render.image_settings.compression = 90
scene.render.resolution_x = 1600
scene.render.resolution_y = 1600
scene.render.resolution_percentage = 50
scene.render.dither_intensity = 0.0
scene.render.film_transparent = True
scene.cycles.use_denoising = False
scene.cycles.samples = 10
scene.cycles.sampling_pattern = 'TABULATED_SOBOL'
scene.cycles.light_sampling_threshold = 0.0
scene.cycles.use_adaptive_sampling = False
scene.cycles.use_light_tree = False
scene.cycles.blur_glossy = 0.0
scene.cycles.volume_bounces = 1
scene.cycles.pixel_filter_type = 'GAUSSIAN'
scene.cycles.sample_clamp_indirect = 0.0
scene.view_settings.view_transform = 'Standard'
bpy.context.view_layer.update()

